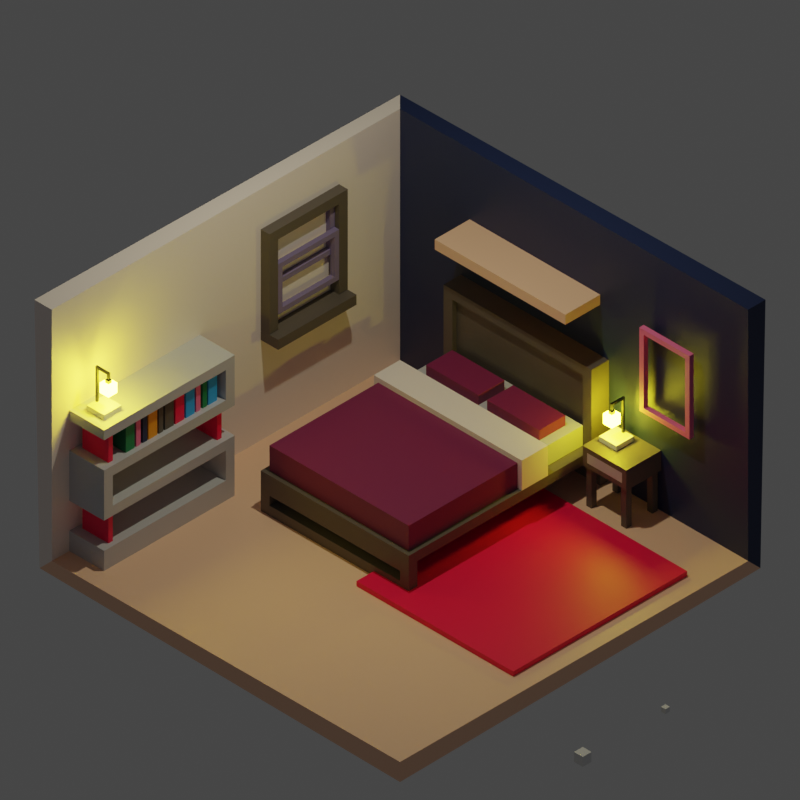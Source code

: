 # Source: Bedroom.blend  (saved by Blender 3.0.42; exported with 4.5.12 LTS)
import bpy
from mathutils import Matrix  # noqa: F401  (used for matrix-valued properties, if any)

bpy.ops.wm.read_factory_settings(use_empty=True)
scene = bpy.context.scene
scene.name = 'Scene'

# ---- collections
col_collection = bpy.data.collections.new('Collection'); scene.collection.children.link(col_collection)
col_bed = bpy.data.collections.new('Bed'); scene.collection.children.link(col_bed)
col_lamp = bpy.data.collections.new('Lamp'); scene.collection.children.link(col_lamp)

# ---- materials (node trees are filled in below, after node groups)
mat_charcoal = bpy.data.materials.new('Charcoal')
mat_silver = bpy.data.materials.new('Silver')
mat_material = bpy.data.materials.new('Material')
mat_material.alpha_threshold = 0.0
mat_material.line_color = (0.0, 0.0, 0.0, 1.0)
mat_smoke = bpy.data.materials.new('Smoke')
mat_rosewater = bpy.data.materials.new('Rosewater')
mat_hot_pink = bpy.data.materials.new('Hot pink')
mat_forest = bpy.data.materials.new('Forest')
mat_dark_blue = bpy.data.materials.new('Dark Blue')
mat_mustard = bpy.data.materials.new('Mustard')
mat_material_002 = bpy.data.materials.new('Material.002')
mat_burgundy = bpy.data.materials.new('Burgundy')
mat_white = bpy.data.materials.new('White')
mat_wood = bpy.data.materials.new('Wood')
mat_black = bpy.data.materials.new('Black')
mat_material_001 = bpy.data.materials.new('Material.001')

# ---- material node trees
mat_charcoal.use_nodes = True; mat_charcoal.node_tree.nodes.clear()
_N = mat_charcoal.node_tree.nodes; _L = mat_charcoal.node_tree.links
n0 = _N.new('ShaderNodeBsdfPrincipled'); n0.name = 'Principled BSDF'; n0.location = (10, 300)
n0.distribution = 'GGX'
n0.subsurface_method = 'RANDOM_WALK_SKIN'
n0.inputs[0].default_value = (0.1144, 0.09531, 0.07819, 1.0)
n0.inputs[3].default_value = 1.45
n0.inputs[27].default_value = (0.0, 0.0, 0.0, 1.0)
n0.inputs[28].default_value = 1.0
n1 = _N.new('ShaderNodeOutputMaterial'); n1.name = 'Material Output'; n1.location = (300, 300)
_L.new(n0.outputs[0], n1.inputs[0])
n1.is_active_output = True
mat_silver.use_nodes = True; mat_silver.node_tree.nodes.clear()
_N = mat_silver.node_tree.nodes; _L = mat_silver.node_tree.links
n0 = _N.new('ShaderNodeBsdfPrincipled'); n0.name = 'Principled BSDF'; n0.location = (10, 300)
n0.distribution = 'GGX'
n0.subsurface_method = 'RANDOM_WALK_SKIN'
n0.inputs[0].default_value = (0.5395, 0.5457, 0.5711, 1.0)
n0.inputs[3].default_value = 1.45
n0.inputs[27].default_value = (0.0, 0.0, 0.0, 1.0)
n0.inputs[28].default_value = 1.0
n1 = _N.new('ShaderNodeOutputMaterial'); n1.name = 'Material Output'; n1.location = (300, 300)
_L.new(n0.outputs[0], n1.inputs[0])
n1.is_active_output = True
mat_material.use_nodes = True; mat_material.node_tree.nodes.clear()
_N = mat_material.node_tree.nodes; _L = mat_material.node_tree.links
n0 = _N.new('ShaderNodeOutputMaterial'); n0.name = 'Material Output'; n0.location = (300, 300)
n1 = _N.new('ShaderNodeBsdfPrincipled'); n1.name = 'Principled BSDF'; n1.location = (10, 300)
n1.distribution = 'GGX'
n1.subsurface_method = 'RANDOM_WALK_SKIN'
n1.inputs[0].default_value = (0.5395, 0.5457, 0.5711, 1.0)
n1.inputs[2].default_value = 0.4
n1.inputs[3].default_value = 1.45
n1.inputs[27].default_value = (0.0, 0.0, 0.0, 1.0)
n1.inputs[28].default_value = 1.0
_L.new(n1.outputs[0], n0.inputs[0])
n0.is_active_output = True
mat_smoke.use_nodes = True; mat_smoke.node_tree.nodes.clear()
_N = mat_smoke.node_tree.nodes; _L = mat_smoke.node_tree.links
n0 = _N.new('ShaderNodeBsdfPrincipled'); n0.name = 'Principled BSDF'; n0.location = (10, 300)
n0.distribution = 'GGX'
n0.subsurface_method = 'RANDOM_WALK_SKIN'
n0.inputs[0].default_value = (0.227, 0.1812, 0.3325, 1.0)
n0.inputs[3].default_value = 1.45
n0.inputs[27].default_value = (0.0, 0.0, 0.0, 1.0)
n0.inputs[28].default_value = 1.0
n1 = _N.new('ShaderNodeOutputMaterial'); n1.name = 'Material Output'; n1.location = (300, 300)
_L.new(n0.outputs[0], n1.inputs[0])
n1.is_active_output = True
mat_rosewater.use_nodes = True; mat_rosewater.node_tree.nodes.clear()
_N = mat_rosewater.node_tree.nodes; _L = mat_rosewater.node_tree.links
n0 = _N.new('ShaderNodeBsdfPrincipled'); n0.name = 'Principled BSDF'; n0.location = (10, 300)
n0.distribution = 'GGX'
n0.subsurface_method = 'RANDOM_WALK_SKIN'
n0.inputs[0].default_value = (1.0, 0.1845, 0.3916, 1.0)
n0.inputs[3].default_value = 1.45
n0.inputs[27].default_value = (0.0, 0.0, 0.0, 1.0)
n0.inputs[28].default_value = 1.0
n1 = _N.new('ShaderNodeOutputMaterial'); n1.name = 'Material Output'; n1.location = (300, 300)
_L.new(n0.outputs[0], n1.inputs[0])
n1.is_active_output = True
mat_hot_pink.use_nodes = True; mat_hot_pink.node_tree.nodes.clear()
_N = mat_hot_pink.node_tree.nodes; _L = mat_hot_pink.node_tree.links
n0 = _N.new('ShaderNodeBsdfPrincipled'); n0.name = 'Principled BSDF'; n0.location = (10, 300)
n0.distribution = 'GGX'
n0.subsurface_method = 'RANDOM_WALK_SKIN'
n0.inputs[0].default_value = (1.0, 0.0, 0.07421, 1.0)
n0.inputs[3].default_value = 1.45
n0.inputs[27].default_value = (0.0, 0.0, 0.0, 1.0)
n0.inputs[28].default_value = 1.0
n1 = _N.new('ShaderNodeOutputMaterial'); n1.name = 'Material Output'; n1.location = (300, 300)
_L.new(n0.outputs[0], n1.inputs[0])
n1.is_active_output = True
mat_forest.use_nodes = True; mat_forest.node_tree.nodes.clear()
_N = mat_forest.node_tree.nodes; _L = mat_forest.node_tree.links
n0 = _N.new('ShaderNodeBsdfPrincipled'); n0.name = 'Principled BSDF'; n0.location = (10, 300)
n0.distribution = 'GGX'
n0.subsurface_method = 'RANDOM_WALK_SKIN'
n0.inputs[0].default_value = (0.0, 0.2423, 0.08228, 1.0)
n0.inputs[3].default_value = 1.45
n0.inputs[27].default_value = (0.0, 0.0, 0.0, 1.0)
n0.inputs[28].default_value = 1.0
n1 = _N.new('ShaderNodeOutputMaterial'); n1.name = 'Material Output'; n1.location = (300, 300)
_L.new(n0.outputs[0], n1.inputs[0])
n1.is_active_output = True
mat_dark_blue.use_nodes = True; mat_dark_blue.node_tree.nodes.clear()
_N = mat_dark_blue.node_tree.nodes; _L = mat_dark_blue.node_tree.links
n0 = _N.new('ShaderNodeBsdfPrincipled'); n0.name = 'Principled BSDF'; n0.location = (10, 300)
n0.distribution = 'GGX'
n0.subsurface_method = 'RANDOM_WALK_SKIN'
n0.inputs[0].default_value = (0.01229, 0.02416, 0.0865, 1.0)
n0.inputs[3].default_value = 1.45
n0.inputs[27].default_value = (0.0, 0.0, 0.0, 1.0)
n0.inputs[28].default_value = 1.0
n1 = _N.new('ShaderNodeOutputMaterial'); n1.name = 'Material Output'; n1.location = (300, 300)
_L.new(n0.outputs[0], n1.inputs[0])
n1.is_active_output = True
mat_mustard.use_nodes = True; mat_mustard.node_tree.nodes.clear()
_N = mat_mustard.node_tree.nodes; _L = mat_mustard.node_tree.links
n0 = _N.new('ShaderNodeBsdfPrincipled'); n0.name = 'Principled BSDF'; n0.location = (10, 300)
n0.distribution = 'GGX'
n0.subsurface_method = 'RANDOM_WALK_SKIN'
n0.inputs[0].default_value = (1.0, 0.3663, 0.0, 1.0)
n0.inputs[3].default_value = 1.45
n0.inputs[27].default_value = (0.0, 0.0, 0.0, 1.0)
n0.inputs[28].default_value = 1.0
n1 = _N.new('ShaderNodeOutputMaterial'); n1.name = 'Material Output'; n1.location = (300, 300)
_L.new(n0.outputs[0], n1.inputs[0])
n1.is_active_output = True
mat_material_002.use_nodes = True; mat_material_002.node_tree.nodes.clear()
_N = mat_material_002.node_tree.nodes; _L = mat_material_002.node_tree.links
n0 = _N.new('ShaderNodeBsdfPrincipled'); n0.name = 'Principled BSDF'; n0.location = (10, 300)
n0.distribution = 'GGX'
n0.subsurface_method = 'RANDOM_WALK_SKIN'
n0.inputs[0].default_value = (0.02217, 0.4179, 1.0, 1.0)
n0.inputs[3].default_value = 1.45
n0.inputs[27].default_value = (0.0, 0.0, 0.0, 1.0)
n0.inputs[28].default_value = 1.0
n1 = _N.new('ShaderNodeOutputMaterial'); n1.name = 'Material Output'; n1.location = (300, 300)
_L.new(n0.outputs[0], n1.inputs[0])
n1.is_active_output = True
mat_burgundy.use_nodes = True; mat_burgundy.node_tree.nodes.clear()
_N = mat_burgundy.node_tree.nodes; _L = mat_burgundy.node_tree.links
n0 = _N.new('ShaderNodeBsdfPrincipled'); n0.name = 'Principled BSDF'; n0.location = (10, 300)
n0.distribution = 'GGX'
n0.subsurface_method = 'RANDOM_WALK_SKIN'
n0.inputs[0].default_value = (0.2086, 0.0185, 0.0865, 1.0)
n0.inputs[3].default_value = 1.45
n0.inputs[27].default_value = (0.0, 0.0, 0.0, 1.0)
n0.inputs[28].default_value = 1.0
n1 = _N.new('ShaderNodeOutputMaterial'); n1.name = 'Material Output'; n1.location = (300, 300)
_L.new(n0.outputs[0], n1.inputs[0])
n1.is_active_output = True
mat_white.use_nodes = True; mat_white.node_tree.nodes.clear()
_N = mat_white.node_tree.nodes; _L = mat_white.node_tree.links
n0 = _N.new('ShaderNodeBsdfPrincipled'); n0.name = 'Principled BSDF'; n0.location = (10, 300)
n0.distribution = 'GGX'
n0.subsurface_method = 'RANDOM_WALK_SKIN'
n0.inputs[0].default_value = (1.0, 0.8796, 0.807, 1.0)
n0.inputs[3].default_value = 1.45
n0.inputs[27].default_value = (0.0, 0.0, 0.0, 1.0)
n0.inputs[28].default_value = 1.0
n1 = _N.new('ShaderNodeOutputMaterial'); n1.name = 'Material Output'; n1.location = (300, 300)
_L.new(n0.outputs[0], n1.inputs[0])
n1.is_active_output = True
mat_wood.use_nodes = True; mat_wood.node_tree.nodes.clear()
_N = mat_wood.node_tree.nodes; _L = mat_wood.node_tree.links
n0 = _N.new('ShaderNodeBsdfPrincipled'); n0.name = 'Principled BSDF'; n0.location = (10, 300)
n0.distribution = 'GGX'
n0.subsurface_method = 'RANDOM_WALK_SKIN'
n0.inputs[0].default_value = (1.0, 0.6038, 0.402, 1.0)
n0.inputs[3].default_value = 1.45
n0.inputs[27].default_value = (0.0, 0.0, 0.0, 1.0)
n0.inputs[28].default_value = 1.0
n1 = _N.new('ShaderNodeOutputMaterial'); n1.name = 'Material Output'; n1.location = (300, 300)
_L.new(n0.outputs[0], n1.inputs[0])
n1.is_active_output = True
mat_black.use_nodes = True; mat_black.node_tree.nodes.clear()
_N = mat_black.node_tree.nodes; _L = mat_black.node_tree.links
n0 = _N.new('ShaderNodeBsdfPrincipled'); n0.name = 'Principled BSDF'; n0.location = (10, 300)
n0.distribution = 'GGX'
n0.subsurface_method = 'RANDOM_WALK_SKIN'
n0.inputs[0].default_value = (0.0, 0.0, 0.0, 1.0)
n0.inputs[3].default_value = 1.45
n0.inputs[27].default_value = (0.0, 0.0, 0.0, 1.0)
n0.inputs[28].default_value = 1.0
n1 = _N.new('ShaderNodeOutputMaterial'); n1.name = 'Material Output'; n1.location = (300, 300)
_L.new(n0.outputs[0], n1.inputs[0])
n1.is_active_output = True
mat_material_001.use_nodes = True; mat_material_001.node_tree.nodes.clear()
_N = mat_material_001.node_tree.nodes; _L = mat_material_001.node_tree.links
n0 = _N.new('ShaderNodeBsdfPrincipled'); n0.name = 'Principled BSDF'; n0.location = (10, 300)
n0.distribution = 'GGX'
n0.subsurface_method = 'RANDOM_WALK_SKIN'
n0.inputs[3].default_value = 1.45
n0.inputs[27].default_value = (1.0, 0.8388, 0.02029, 1.0)
n0.inputs[28].default_value = 100.0
n1 = _N.new('ShaderNodeOutputMaterial'); n1.name = 'Material Output'; n1.location = (300, 300)
_L.new(n0.outputs[0], n1.inputs[0])
n1.is_active_output = True

# ---- world
world_world = bpy.data.worlds.new('World'); scene.world = world_world
world_world.use_nodes = True; world_world.node_tree.nodes.clear()
_N = world_world.node_tree.nodes; _L = world_world.node_tree.links
n0 = _N.new('ShaderNodeOutputWorld'); n0.name = 'World Output'; n0.location = (300, 300)
n1 = _N.new('ShaderNodeBackground'); n1.name = 'Background'; n1.location = (10, 300)
n1.inputs[0].default_value = (0.05088, 0.05088, 0.05088, 1.0)
_L.new(n1.outputs[0], n0.inputs[0])
n0.is_active_output = True
world_world.color = (0.05088, 0.05088, 0.05088)
world_world.use_sun_shadow = False
world_world.sun_shadow_jitter_overblur = 0.0

# ---- cameras
cam_camera = bpy.data.cameras.new('Camera')
cam_camera.type = 'ORTHO'
cam_camera.clip_end = 100.0
cam_camera.ortho_scale = 6.5
cam_camera.shift_y = -0.05

# ---- lights
light_light = bpy.data.lights.new('Light', 'AREA')
light_light.color = (1.0, 0.9409, 0.7073)
light_light.diffuse_factor = 0.4983
light_light.transmission_factor = 0.0
light_light.energy = 78.54
light_light.shadow_soft_size = 0.1
light_light.shadow_maximum_resolution = 0.006
light_light.use_absolute_resolution = True
light_light.shape = 'RECTANGLE'
light_light.size = 0.1
light_light.size_y = 0.1

# ---- meshes
me_plane_009 = bpy.data.meshes.new('Plane.009')
me_plane_009.from_pydata([(-1.3, -0.7, -0.1), (0.7, -0.7, -0.1), (-1.3, 0.8, -0.1), (0.7, 0.8, -0.1), (-1.2, 0.7, 2.533e-07), (-1.2, -0.6, 2.533e-07), (0.6, -0.6, 2.533e-07), (0.6, 0.7, 2.533e-07), (-1.3, 0.8, 2.533e-07), (-1.3, -0.7, 2.533e-07), (0.7, -0.7, 2.533e-07), (0.7, 0.8, 2.533e-07), (-1.2, 0.7, -0.1), (-1.2, -0.6, -0.1), (0.6, -0.6, -0.1), (0.6, 0.7, -0.1), (0.5998, -0.7, 2.533e-07), (0.6, 0.8, 2.533e-07), (0.5998, -0.7, 0.2), (0.7, -0.7, 0.2), (0.7, 0.8, 0.2), (0.6, -0.6, 0.2), (0.6, 0.7, 0.2), (0.6, 0.8, 0.2)], [], [(0, 2, 3, 1), (6, 7, 15, 14), (3, 2, 8, 17, 11), (0, 1, 10, 16, 9), (1, 3, 11, 10), (2, 0, 9, 8), (5, 4, 8, 9), (10, 11, 20, 19), (11, 17, 23, 20), (4, 7, 17, 8), (13, 14, 15, 12), (4, 5, 13, 12), (7, 4, 12, 15), (5, 6, 14, 13), (21, 18, 19), (16, 6, 5, 9), (7, 6, 21, 22), (22, 21, 19, 20), (23, 22, 20), (17, 7, 22, 23), (6, 16, 18, 21), (16, 10, 19, 18)])
_uv = me_plane_009.uv_layers.new(name='UVMap')
_uv.uv.foreach_set('vector', [0.0, 0.0, 0.0, 1.0, 1.0, 1.0, 1.0, 0.0, 0.95, 0.06667, 0.95, 0.9333, 0.95, 0.9333, 0.95, 0.06667, 1.0, 1.0, 0.0, 1.0, 0.0, 1.0, 0.95, 1.0, 1.0, 1.0, 0.0, 0.0, 1.0, 0.0, 1.0, 0.0, 0.9499, 0.0, 0.0, 0.0, 1.0, 0.0, 1.0, 1.0, 1.0, 1.0, 1.0, 0.0, 0.0, 1.0, 0.0, 0.0, 0.0, 0.0, 0.0, 1.0, 0.05, 0.06667, 0.05, 0.9333, 0.0, 1.0, 0.0, 0.0, 1.0, 0.0, 1.0, 1.0, 1.0, 1.0, 1.0, 0.0, 1.0, 1.0, 0.95, 1.0, 0.95, 1.0, 1.0, 1.0, 0.05, 0.9333, 0.95, 0.9333, 0.95, 1.0, 0.0, 1.0, 0.05, 0.06667, 0.95, 0.06667, 0.95, 0.9333, 0.05, 0.9333, 0.05, 0.9333, 0.05, 0.06667, 0.05, 0.06667, 0.05, 0.9333, 0.95, 0.9333, 0.05, 0.9333, 0.05, 0.9333, 0.95, 0.9333, 0.05, 0.06667, 0.95, 0.06667, 0.95, 0.06667, 0.05, 0.06667, 0.95, 0.06667, 0.9499, 0.0, 1.0, 0.0, 0.9499, 0.0, 0.95, 0.06667, 0.05, 0.06667, 0.0, 0.0, 0.95, 0.9333, 0.95, 0.06667, 0.95, 0.06667, 0.95, 0.9333, 0.95, 0.9333, 0.95, 0.06667, 1.0, 0.0, 1.0, 1.0, 0.95, 1.0, 0.95, 0.9333, 1.0, 1.0, 0.95, 1.0, 0.95, 0.9333, 0.95, 0.9333, 0.95, 1.0, 0.95, 0.06667, 0.9499, 0.0, 0.9499, 0.0, 0.95, 0.06667, 0.9499, 0.0, 1.0, 0.0, 1.0, 0.0, 0.9499, 0.0])
me_plane_009.use_remesh_fix_poles = True
me_plane_009.use_remesh_preserve_attributes = False
me_plane_009.update()
me_plane_005 = bpy.data.meshes.new('Plane.005')
me_plane_005.from_pydata([(-0.98, -0.98, 0.0), (-0.52, -0.98, 0.0), (-0.98, -0.62, 0.0), (-0.52, -0.62, 0.0), (-1.0, -0.6, 0.2), (-0.95, -1.0, 0.15), (-0.55, -1.0, 0.15), (-0.5, -0.6, 0.2), (-0.92, -0.98, 0.0), (-0.92, -0.62, 0.0), (-0.9, -1.0, 0.15), (-0.9, -0.6, 0.2), (-0.58, -0.98, 0.0), (-0.6, -1.0, 0.15), (-0.58, -0.62, 0.0), (-0.6, -0.6, 0.2), (-0.98, -0.92, 0.0), (-0.52, -0.92, 0.0), (-1.0, -0.9, 0.2), (-0.5, -0.9, 0.2), (-0.9, -0.9, 0.2), (-0.92, -0.92, 0.0), (-0.6, -0.9, 0.2), (-0.58, -0.92, 0.0), (-0.52, -0.68, 0.0), (-0.5, -0.7, 0.2), (-0.9, -0.7, 0.2), (-0.6, -0.7, 0.2), (-0.98, -0.68, 0.0), (-1.0, -0.7, 0.2), (-0.92, -0.68, 0.0), (-0.58, -0.68, 0.0), (-1.0, -0.9, 0.0), (-0.95, -1.0, 0.05), (-0.9, -1.0, 0.05), (-0.9, -0.9, 0.0), (-0.6, -1.0, 0.05), (-0.55, -1.0, 0.05), (-0.6, -0.9, 0.0), (-0.5, -0.9, 0.0), (-0.9, -0.6, 0.0), (-1.0, -0.6, 0.0), (-1.0, -0.7, 0.0), (-0.9, -0.7, 0.0), (-0.5, -0.7, 0.0), (-0.5, -0.6, 0.0), (-0.6, -0.6, 0.0), (-0.6, -0.7, 0.0), (-0.98, -0.92, -0.4), (-0.98, -0.98, -0.4), (-0.92, -0.98, -0.4), (-0.92, -0.92, -0.4), (-0.58, -0.98, -0.4), (-0.52, -0.98, -0.4), (-0.58, -0.92, -0.4), (-0.52, -0.92, -0.4), (-0.92, -0.62, -0.4), (-0.98, -0.62, -0.4), (-0.98, -0.68, -0.4), (-0.92, -0.68, -0.4), (-0.52, -0.68, -0.4), (-0.52, -0.62, -0.4), (-0.58, -0.62, -0.4), (-0.58, -0.68, -0.4), (-0.6, -1.0, 0.0), (-0.5, -1.0, 0.0), (-0.6, -1.0, 0.2), (-0.5, -1.0, 0.2), (-1.0, -1.0, 0.0), (-1.0, -1.0, 0.2), (-0.9, -1.0, 0.0), (-0.9, -1.0, 0.2)], [], [(30, 28, 58, 59), (27, 25, 7, 15), (44, 45, 7, 25), (32, 68, 69, 18), (40, 41, 4, 11), (34, 36, 37, 6, 13, 10, 5, 33), (46, 40, 11, 15), (29, 26, 11, 4), (31, 14, 62, 63), (45, 46, 15, 7), (26, 27, 15, 11), (43, 40, 46, 47), (70, 35, 38, 64), (71, 66, 22, 20), (23, 17, 55, 54), (69, 71, 20, 18), (42, 32, 18, 29), (65, 39, 19, 67), (66, 67, 19, 22), (9, 30, 59, 56), (41, 42, 29, 4), (35, 43, 47, 38), (20, 22, 27, 26), (32, 42, 43, 35), (18, 20, 26, 29), (39, 44, 25, 19), (22, 19, 25, 27), (38, 47, 44, 39), (16, 0, 68, 32), (0, 8, 70, 68), (8, 21, 35, 70), (21, 16, 32, 35), (12, 1, 65, 64), (23, 12, 64, 38), (1, 17, 39, 65), (17, 23, 38, 39), (9, 2, 41, 40), (2, 28, 42, 41), (30, 9, 40, 43), (28, 30, 43, 42), (24, 3, 45, 44), (3, 14, 46, 45), (14, 31, 47, 46), (31, 24, 44, 47), (63, 62, 61, 60), (58, 57, 56, 59), (49, 48, 51, 50), (52, 54, 55, 53), (24, 31, 63, 60), (0, 16, 48, 49), (1, 12, 52, 53), (8, 0, 49, 50), (2, 9, 56, 57), (12, 23, 54, 52), (3, 24, 60, 61), (21, 8, 50, 51), (28, 2, 57, 58), (17, 1, 53, 55), (14, 3, 61, 62), (16, 21, 51, 48), (37, 36, 64, 65), (13, 6, 67, 66), (6, 37, 65, 67), (33, 5, 69, 68), (34, 33, 68, 70), (5, 10, 71, 69), (36, 34, 70, 64), (10, 13, 66, 71)])
me_plane_005.polygons.foreach_set('material_index', [0, 0, 0, 0, 0, 1, 0, 0, 0, 0, 0, 0, 0, 0, 0, 0, 0, 0, 0, 0, 0, 0, 0, 0, 0, 0, 0, 0, 0, 0, 0, 0, 0, 0, 0, 0, 0, 0, 0, 0, 0, 0, 0, 0, 0, 0, 0, 0, 0, 0, 0, 0, 0, 0, 0, 0, 0, 0, 0, 0, 0, 0, 0, 0, 0, 0, 0, 0])
_uv = me_plane_005.uv_layers.new(name='UVMap')
_uv.uv.foreach_set('vector', [0.16, 0.76, 0.04, 0.76, 0.04, 0.76, 0.16, 0.76, 0.8, 0.7, 1.0, 0.7, 1.0, 1.0, 0.8, 1.0, 1.0, 0.7, 1.0, 1.0, 1.0, 1.0, 1.0, 0.7, 0.0, 0.5, 0.0, 0.0, 0.0, 0.0, 0.0, 0.5, 0.2, 1.0, 0.0, 1.0, 0.0, 1.0, 0.2, 1.0, 0.2, 0.0, 0.8, 0.0, 0.9, 0.0, 0.9, 0.0, 0.8, 0.0, 0.2, 0.0, 0.1, 0.0, 0.1, 0.0, 0.8, 1.0, 0.2, 1.0, 0.2, 1.0, 0.8, 1.0, 0.0, 0.7, 0.2, 0.7, 0.2, 1.0, 0.0, 1.0, 0.84, 0.76, 0.84, 0.94, 0.84, 0.94, 0.84, 0.76, 1.0, 1.0, 0.8, 1.0, 0.8, 1.0, 1.0, 1.0, 0.2, 0.7, 0.8, 0.7, 0.8, 1.0, 0.2, 1.0, 0.2, 0.7, 0.2, 1.0, 0.8, 1.0, 0.8, 0.7, 0.2, 0.0, 0.2, 0.5, 0.8, 0.5, 0.8, 0.0, 0.2, 0.0, 0.8, 0.0, 0.8, 0.5, 0.2, 0.5, 0.84, 0.4, 0.96, 0.4, 0.96, 0.4, 0.84, 0.4, 0.0, 0.0, 0.2, 0.0, 0.2, 0.5, 0.0, 0.5, 0.0, 0.7, 0.0, 0.5, 0.0, 0.5, 0.0, 0.7, 1.0, 0.0, 1.0, 0.5, 1.0, 0.5, 1.0, 0.0, 0.8, 0.0, 1.0, 0.0, 1.0, 0.5, 0.8, 0.5, 0.16, 0.94, 0.16, 0.76, 0.16, 0.76, 0.16, 0.94, 0.0, 1.0, 0.0, 0.7, 0.0, 0.7, 0.0, 1.0, 0.2, 0.5, 0.2, 0.7, 0.8, 0.7, 0.8, 0.5, 0.2, 0.5, 0.8, 0.5, 0.8, 0.7, 0.2, 0.7, 0.0, 0.5, 0.0, 0.7, 0.2, 0.7, 0.2, 0.5, 0.0, 0.5, 0.2, 0.5, 0.2, 0.7, 0.0, 0.7, 1.0, 0.5, 1.0, 0.7, 1.0, 0.7, 1.0, 0.5, 0.8, 0.5, 1.0, 0.5, 1.0, 0.7, 0.8, 0.7, 0.8, 0.5, 0.8, 0.7, 1.0, 0.7, 1.0, 0.5, 0.04, 0.4, 0.04, 0.1, 0.0, 0.0, 0.0, 0.5, 0.04, 0.1, 0.16, 0.1, 0.2, 0.0, 0.0, 0.0, 0.16, 0.1, 0.16, 0.4, 0.2, 0.5, 0.2, 0.0, 0.16, 0.4, 0.04, 0.4, 0.0, 0.5, 0.2, 0.5, 0.84, 0.1, 0.96, 0.1, 1.0, 0.0, 0.8, 0.0, 0.84, 0.4, 0.84, 0.1, 0.8, 0.0, 0.8, 0.5, 0.96, 0.1, 0.96, 0.4, 1.0, 0.5, 1.0, 0.0, 0.96, 0.4, 0.84, 0.4, 0.8, 0.5, 1.0, 0.5, 0.16, 0.94, 0.04, 0.94, 0.0, 1.0, 0.2, 1.0, 0.04, 0.94, 0.04, 0.76, 0.0, 0.7, 0.0, 1.0, 0.16, 0.76, 0.16, 0.94, 0.2, 1.0, 0.2, 0.7, 0.04, 0.76, 0.16, 0.76, 0.2, 0.7, 0.0, 0.7, 0.96, 0.76, 0.96, 0.94, 1.0, 1.0, 1.0, 0.7, 0.96, 0.94, 0.84, 0.94, 0.8, 1.0, 1.0, 1.0, 0.84, 0.94, 0.84, 0.76, 0.8, 0.7, 0.8, 1.0, 0.84, 0.76, 0.96, 0.76, 1.0, 0.7, 0.8, 0.7, 0.84, 0.76, 0.84, 0.94, 0.96, 0.94, 0.96, 0.76, 0.04, 0.76, 0.04, 0.94, 0.16, 0.94, 0.16, 0.76, 0.04, 0.1, 0.04, 0.4, 0.16, 0.4, 0.16, 0.1, 0.84, 0.1, 0.84, 0.4, 0.96, 0.4, 0.96, 0.1, 0.96, 0.76, 0.84, 0.76, 0.84, 0.76, 0.96, 0.76, 0.04, 0.1, 0.04, 0.4, 0.04, 0.4, 0.04, 0.1, 0.96, 0.1, 0.84, 0.1, 0.84, 0.1, 0.96, 0.1, 0.16, 0.1, 0.04, 0.1, 0.04, 0.1, 0.16, 0.1, 0.04, 0.94, 0.16, 0.94, 0.16, 0.94, 0.04, 0.94, 0.84, 0.1, 0.84, 0.4, 0.84, 0.4, 0.84, 0.1, 0.96, 0.94, 0.96, 0.76, 0.96, 0.76, 0.96, 0.94, 0.16, 0.4, 0.16, 0.1, 0.16, 0.1, 0.16, 0.4, 0.04, 0.76, 0.04, 0.94, 0.04, 0.94, 0.04, 0.76, 0.96, 0.4, 0.96, 0.1, 0.96, 0.1, 0.96, 0.4, 0.84, 0.94, 0.96, 0.94, 0.96, 0.94, 0.84, 0.94, 0.04, 0.4, 0.16, 0.4, 0.16, 0.4, 0.04, 0.4, 0.9, 0.0, 0.8, 0.0, 0.8, 0.0, 1.0, 0.0, 0.8, 0.0, 0.9, 0.0, 1.0, 0.0, 0.8, 0.0, 0.9, 0.0, 0.9, 0.0, 1.0, 0.0, 1.0, 0.0, 0.1, 0.0, 0.1, 0.0, 0.0, 0.0, 0.0, 0.0, 0.2, 0.0, 0.1, 0.0, 0.0, 0.0, 0.2, 0.0, 0.1, 0.0, 0.2, 0.0, 0.2, 0.0, 0.0, 0.0, 0.8, 0.0, 0.2, 0.0, 0.2, 0.0, 0.8, 0.0, 0.2, 0.0, 0.8, 0.0, 0.8, 0.0, 0.2, 0.0])
me_plane_005.materials.append(mat_charcoal)
me_plane_005.materials.append(mat_silver)
me_plane_005.use_remesh_fix_poles = True
me_plane_005.use_remesh_preserve_attributes = False
me_plane_005.update()
me_plane_008 = bpy.data.meshes.new('Plane.008')
me_plane_008.from_pydata([(-1.0, -0.4, 0.0), (-0.6, -0.4, 0.0), (-1.0, 1.1, 0.0), (-0.6, 1.1, 0.0), (-1.0, 1.1, 0.2), (-1.0, -0.4, 0.2), (-0.6, -0.4, 0.2), (-0.6, 1.1, 0.2), (-1.0, -0.3, 0.0), (-0.6, -0.3, 0.0), (-1.0, -0.3, 0.2), (-0.6, -0.3, 0.2), (-0.6, 1.0, 0.0), (-0.6, 1.0, 0.2), (-1.0, 1.0, 0.0), (-1.0, 1.0, 0.2), (-1.0, -0.3, 0.5), (-1.0, -0.4, 0.5), (-0.6, -0.4, 0.5), (-0.6, 1.0, 0.5), (-0.6, 1.1, 0.5), (-1.0, 1.1, 0.5), (-0.6, -0.3, 0.5), (-1.0, 1.0, 0.5), (-1.0, -0.3, 0.6), (-1.0, -0.4, 0.6), (-0.6, -0.4, 0.6), (-0.6, 1.0, 0.6), (-0.6, 1.1, 0.6), (-1.0, 1.1, 0.6), (-0.6, -0.3, 0.6), (-1.0, 1.0, 0.6), (-1.0, -0.3, 0.9), (-1.0, -0.4, 0.9), (-0.6, -0.4, 0.9), (-0.6, 1.0, 0.9), (-0.6, 1.1, 0.9), (-1.0, 1.1, 0.9), (-0.6, -0.3, 0.9), (-1.0, 1.0, 0.9), (-1.0, -0.3, 1.0), (-1.0, -0.4, 1.0), (-0.6, -0.4, 1.0), (-0.6, 1.0, 1.0), (-0.6, 1.1, 1.0), (-1.0, 1.1, 1.0), (-0.6, -0.3, 1.0), (-1.0, 1.0, 1.0), (-1.0, -0.3, 1.3), (-1.0, -0.4, 1.3), (-0.6, -0.4, 1.3), (-0.6, 1.0, 1.3), (-0.6, 1.1, 1.3), (-1.0, 1.1, 1.3), (-0.6, -0.3, 1.3), (-1.0, 1.0, 1.3), (-1.0, -0.3, 1.4), (-1.0, -0.4, 1.4), (-0.6, -0.4, 1.4), (-0.6, 1.0, 1.4), (-0.6, 1.1, 1.4), (-1.0, 1.1, 1.4), (-0.6, -0.3, 1.4), (-1.0, 1.0, 1.4), (-0.6, 1.0, 0.5), (-1.0, 1.0, 0.5), (-0.6, 1.0, 0.6), (-1.0, 1.0, 0.6), (-0.6, 1.0, 0.9), (-1.0, 1.0, 0.9), (-0.6, 1.0, 1.0), (-1.0, 1.0, 1.0), (-0.6, 1.0, 1.3), (-1.0, 1.0, 1.3), (-0.6, 1.0, 1.4), (-1.0, 1.0, 1.4), (-1.0, -0.4, 1.0), (-0.6, -0.4, 1.0), (-1.0, -0.4, 1.3), (-0.6, -0.4, 1.3), (-0.6, 1.1, 0.9), (-1.0, 1.1, 0.9), (-0.6, 1.1, 0.6), (-1.0, 1.1, 0.6), (-1.0, -0.4, 0.2), (-0.6, -0.4, 0.2), (-1.0, -0.4, 0.5), (-0.6, -0.4, 0.5)], [], [(14, 2, 3, 12), (15, 13, 19, 23), (12, 3, 7, 13), (8, 0, 5, 10), (3, 2, 4, 7), (0, 1, 6, 5), (14, 8, 10, 15), (1, 9, 11, 6), (13, 7, 20, 19), (0, 8, 9, 1), (2, 14, 15, 4), (9, 12, 13, 11), (10, 11, 13, 15), (8, 14, 12, 9), (23, 19, 27, 31), (16, 17, 25, 24), (7, 4, 21, 20), (4, 15, 23, 21), (26, 30, 38, 34), (22, 16, 65, 64), (20, 21, 29, 28), (17, 18, 26, 25), (21, 23, 31, 29), (18, 22, 30, 26), (19, 20, 28, 27), (34, 38, 46, 42), (37, 39, 47, 45), (24, 25, 33, 32), (30, 24, 32, 38), (25, 26, 34, 33), (44, 45, 53, 52), (35, 36, 44, 43), (32, 33, 41, 40), (39, 35, 43, 47), (54, 48, 73, 72), (36, 37, 45, 44), (33, 34, 42, 41), (62, 54, 72, 74), (55, 51, 59, 63), (45, 47, 55, 53), (43, 44, 52, 51), (46, 40, 76, 77), (47, 43, 51, 55), (48, 54, 79, 78), (63, 59, 60, 61), (57, 58, 62, 56), (52, 53, 61, 60), (49, 50, 58, 57), (53, 55, 63, 61), (50, 54, 62, 58), (51, 52, 60, 59), (48, 49, 57, 56), (64, 65, 67, 66), (16, 24, 67, 65), (24, 30, 66, 67), (30, 22, 64, 66), (68, 69, 71, 70), (72, 73, 75, 74), (46, 38, 68, 70), (56, 62, 74, 75), (32, 40, 71, 69), (38, 32, 69, 68), (48, 56, 75, 73), (40, 46, 70, 71), (68, 69, 81, 80), (67, 66, 82, 83), (11, 10, 84, 85), (16, 22, 87, 86)])
_uv = me_plane_008.uv_layers.new(name='UVMap')
_uv.uv.foreach_set('vector', [0.0, 0.75, 0.0, 1.0, 1.0, 1.0, 1.0, 0.75, 0.0, 0.75, 1.0, 0.75, 1.0, 0.75, 0.0, 0.75, 1.0, 0.75, 1.0, 1.0, 1.0, 1.0, 1.0, 0.75, 0.0, 0.5, 0.0, 0.0, 0.0, 0.0, 0.0, 0.5, 1.0, 1.0, 0.0, 1.0, 0.0, 1.0, 1.0, 1.0, 0.0, 0.0, 1.0, 0.0, 1.0, 0.0, 0.0, 0.0, 0.0, 0.75, 0.0, 0.5, 0.0, 0.5, 0.0, 0.75, 1.0, 0.0, 1.0, 0.5, 1.0, 0.5, 1.0, 0.0, 1.0, 0.75, 1.0, 1.0, 1.0, 1.0, 1.0, 0.75, 0.0, 0.0, 0.0, 0.5, 1.0, 0.5, 1.0, 0.0, 0.0, 1.0, 0.0, 0.75, 0.0, 0.75, 0.0, 1.0, 1.0, 0.5, 1.0, 0.75, 1.0, 0.75, 1.0, 0.5, 0.0, 0.5, 1.0, 0.5, 1.0, 0.75, 0.0, 0.75, 0.0, 0.5, 0.0, 0.75, 1.0, 0.75, 1.0, 0.5, 0.0, 0.75, 1.0, 0.75, 1.0, 0.75, 0.0, 0.75, 0.0, 0.5, 0.0, 0.0, 0.0, 0.0, 0.0, 0.5, 1.0, 1.0, 0.0, 1.0, 0.0, 1.0, 1.0, 1.0, 0.0, 1.0, 0.0, 0.75, 0.0, 0.75, 0.0, 1.0, 1.0, 0.0, 1.0, 0.5, 1.0, 0.5, 1.0, 0.0, 1.0, 0.5, 0.0, 0.5, 0.0, 0.5, 1.0, 0.5, 1.0, 1.0, 0.0, 1.0, 0.0, 1.0, 1.0, 1.0, 0.0, 0.0, 1.0, 0.0, 1.0, 0.0, 0.0, 0.0, 0.0, 1.0, 0.0, 0.75, 0.0, 0.75, 0.0, 1.0, 1.0, 0.0, 1.0, 0.5, 1.0, 0.5, 1.0, 0.0, 1.0, 0.75, 1.0, 1.0, 1.0, 1.0, 1.0, 0.75, 1.0, 0.0, 1.0, 0.5, 1.0, 0.5, 1.0, 0.0, 0.0, 1.0, 0.0, 0.75, 0.0, 0.75, 0.0, 1.0, 0.0, 0.5, 0.0, 0.0, 0.0, 0.0, 0.0, 0.5, 1.0, 0.5, 0.0, 0.5, 0.0, 0.5, 1.0, 0.5, 0.0, 0.0, 1.0, 0.0, 1.0, 0.0, 0.0, 0.0, 1.0, 1.0, 0.0, 1.0, 0.0, 1.0, 1.0, 1.0, 1.0, 0.75, 1.0, 1.0, 1.0, 1.0, 1.0, 0.75, 0.0, 0.5, 0.0, 0.0, 0.0, 0.0, 0.0, 0.5, 0.0, 0.75, 1.0, 0.75, 1.0, 0.75, 0.0, 0.75, 1.0, 0.5, 0.0, 0.5, 0.0, 0.5, 1.0, 0.5, 1.0, 1.0, 0.0, 1.0, 0.0, 1.0, 1.0, 1.0, 0.0, 0.0, 1.0, 0.0, 1.0, 0.0, 0.0, 0.0, 1.0, 0.5, 1.0, 0.5, 1.0, 0.5, 1.0, 0.5, 0.0, 0.75, 1.0, 0.75, 1.0, 0.75, 0.0, 0.75, 0.0, 1.0, 0.0, 0.75, 0.0, 0.75, 0.0, 1.0, 1.0, 0.75, 1.0, 1.0, 1.0, 1.0, 1.0, 0.75, 1.0, 0.5, 0.0, 0.5, 0.0, 0.5, 1.0, 0.5, 0.0, 0.75, 1.0, 0.75, 1.0, 0.75, 0.0, 0.75, 0.0, 0.5, 1.0, 0.5, 1.0, 0.5, 0.0, 0.5, 0.0, 0.75, 1.0, 0.75, 1.0, 1.0, 0.0, 1.0, 0.0, 0.0, 1.0, 0.0, 1.0, 0.5, 0.0, 0.5, 1.0, 1.0, 0.0, 1.0, 0.0, 1.0, 1.0, 1.0, 0.0, 0.0, 1.0, 0.0, 1.0, 0.0, 0.0, 0.0, 0.0, 1.0, 0.0, 0.75, 0.0, 0.75, 0.0, 1.0, 1.0, 0.0, 1.0, 0.5, 1.0, 0.5, 1.0, 0.0, 1.0, 0.75, 1.0, 1.0, 1.0, 1.0, 1.0, 0.75, 0.0, 0.5, 0.0, 0.0, 0.0, 0.0, 0.0, 0.5, 1.0, 0.5, 0.0, 0.5, 0.0, 0.5, 1.0, 0.5, 0.0, 0.5, 0.0, 0.5, 0.0, 0.5, 0.0, 0.5, 0.0, 0.5, 1.0, 0.5, 1.0, 0.5, 0.0, 0.5, 1.0, 0.5, 1.0, 0.5, 1.0, 0.5, 1.0, 0.5, 1.0, 0.5, 0.0, 0.5, 0.0, 0.5, 1.0, 0.5, 1.0, 0.5, 0.0, 0.5, 0.0, 0.5, 1.0, 0.5, 1.0, 0.5, 1.0, 0.5, 1.0, 0.5, 1.0, 0.5, 0.0, 0.5, 1.0, 0.5, 1.0, 0.5, 0.0, 0.5, 0.0, 0.5, 0.0, 0.5, 0.0, 0.5, 0.0, 0.5, 1.0, 0.5, 0.0, 0.5, 0.0, 0.5, 1.0, 0.5, 0.0, 0.5, 0.0, 0.5, 0.0, 0.5, 0.0, 0.5, 0.0, 0.5, 1.0, 0.5, 1.0, 0.5, 0.0, 0.5, 1.0, 0.5, 0.0, 0.5, 0.0, 0.5, 1.0, 0.5, 0.0, 0.5, 1.0, 0.5, 1.0, 0.5, 0.0, 0.5, 1.0, 0.5, 0.0, 0.5, 0.0, 0.5, 1.0, 0.5, 0.0, 0.5, 1.0, 0.5, 1.0, 0.5, 0.0, 0.5])
me_plane_008.materials.append(mat_material)
me_plane_008.use_remesh_fix_poles = True
me_plane_008.use_remesh_preserve_attributes = False
me_plane_008.update()
me_plane_001 = bpy.data.meshes.new('Plane.001')
me_plane_001.from_pydata([(-0.9, -1.3, -0.1), (0.6, -1.3, -0.1), (-1.0, 0.8, 0.0), (0.7, 0.8, 0.0), (-0.8994, 0.8, 0.2006), (-1.0, -1.3, 0.1), (0.7, -1.3, 0.1), (0.5994, 0.8, 0.2006), (0.7, 1.0, 0.0), (-1.0, 1.0, 0.0), (0.7, 1.0, 0.1), (-1.0, 1.0, 0.1), (0.5994, 0.8, 0.7994), (-0.8994, 0.8, 0.7994), (0.7, 1.0, 0.9), (-1.0, 1.0, 0.9), (-1.0, -1.2, 0.0), (0.7, -1.2, 0.0), (-1.0, -1.2, 0.1), (0.7, -1.2, 0.1), (0.7, 0.9, 0.1), (-1.0, 0.9, 0.1), (-1.0, 0.9, 0.0), (0.7, 0.9, 0.0), (0.7, 0.9, 0.9), (-1.0, 0.9, 0.9), (-1.0, -1.2, -0.3), (-0.9, -1.3, -0.2), (0.6, -1.3, -0.2), (0.7, 1.0, -0.3), (-1.0, 1.0, -0.3), (-1.0, 0.9, -0.3), (0.7, -1.2, -0.3), (0.7, 0.9, -0.3), (0.7, 0.8, 0.1), (-1.0, 0.8, 0.1), (0.7, 0.8, 0.9), (-1.0, 0.8, 0.9), (0.5994, 0.85, 0.2006), (-0.8994, 0.85, 0.2006), (0.5994, 0.85, 0.7994), (-0.8994, 0.85, 0.7994), (-1.0, -1.3, 0.0), (0.7, -1.3, 0.0), (-1.0, -1.3, -0.3), (0.7, -1.3, -0.3), (-0.9, -1.2, -0.1), (0.6, -1.2, -0.1), (-0.9, -1.2, -0.2), (0.6, -1.2, -0.2)], [], [(16, 2, 3, 17), (18, 19, 34, 35), (17, 3, 34, 19), (16, 42, 5, 18), (12, 13, 41, 40), (42, 43, 6, 5), (8, 9, 11, 10), (17, 43, 45, 32), (20, 23, 8, 10), (22, 21, 11, 9), (25, 24, 14, 15), (20, 10, 14, 24), (21, 35, 37, 25), (10, 11, 15, 14), (2, 16, 18, 35), (43, 17, 19, 6), (5, 6, 19, 18), (42, 16, 26, 44), (11, 21, 25, 15), (34, 20, 24, 36), (37, 36, 24, 25), (2, 35, 21, 22), (34, 3, 23, 20), (3, 2, 22, 23), (33, 31, 30, 29), (44, 26, 32, 45), (22, 9, 30, 31), (23, 22, 31, 33), (28, 1, 47, 49), (9, 8, 29, 30), (8, 23, 33, 29), (16, 17, 32, 26), (7, 4, 35, 34), (13, 12, 36, 37), (12, 7, 34, 36), (4, 13, 37, 35), (39, 38, 40, 41), (7, 12, 40, 38), (4, 7, 38, 39), (13, 4, 39, 41), (0, 1, 43, 42), (28, 27, 44, 45), (27, 0, 42, 44), (1, 28, 45, 43), (27, 28, 49, 48), (0, 27, 48, 46), (1, 0, 46, 47)])
_uv = me_plane_001.uv_layers.new(name='UVMap')
_uv.uv.foreach_set('vector', [0.0, 0.5, 0.0, 1.0, 1.0, 1.0, 1.0, 0.5, 0.0, 0.5, 1.0, 0.5, 1.0, 1.0, 0.0, 1.0, 1.0, 0.5, 1.0, 1.0, 1.0, 1.0, 1.0, 0.5, 0.0, 0.5, 0.0, 0.0, 0.0, 0.0, 0.0, 0.5, 0.9408, 1.0, 0.05916, 1.0, 0.05916, 1.0, 0.9408, 1.0, 0.0, 0.0, 1.0, 0.0, 1.0, 0.0, 0.0, 0.0, 1.0, 1.0, 0.0, 1.0, 0.0, 1.0, 1.0, 1.0, 1.0, 0.5, 1.0, 0.0, 1.0, 0.0, 1.0, 0.5, 1.0, 1.0, 1.0, 1.0, 1.0, 1.0, 1.0, 1.0, 0.0, 1.0, 0.0, 1.0, 0.0, 1.0, 0.0, 1.0, 0.0, 1.0, 1.0, 1.0, 1.0, 1.0, 0.0, 1.0, 1.0, 1.0, 1.0, 1.0, 1.0, 1.0, 1.0, 1.0, 0.0, 1.0, 0.0, 1.0, 0.0, 1.0, 0.0, 1.0, 1.0, 1.0, 0.0, 1.0, 0.0, 1.0, 1.0, 1.0, 0.0, 1.0, 0.0, 0.5, 0.0, 0.5, 0.0, 1.0, 1.0, 0.0, 1.0, 0.5, 1.0, 0.5, 1.0, 0.0, 0.0, 0.0, 1.0, 0.0, 1.0, 0.5, 0.0, 0.5, 0.0, 0.0, 0.0, 0.5, 0.0, 0.5, 0.0, 0.0, 0.0, 1.0, 0.0, 1.0, 0.0, 1.0, 0.0, 1.0, 1.0, 1.0, 1.0, 1.0, 1.0, 1.0, 1.0, 1.0, 0.0, 1.0, 1.0, 1.0, 1.0, 1.0, 0.0, 1.0, 0.0, 1.0, 0.0, 1.0, 0.0, 1.0, 0.0, 1.0, 1.0, 1.0, 1.0, 1.0, 1.0, 1.0, 1.0, 1.0, 1.0, 1.0, 0.0, 1.0, 0.0, 1.0, 1.0, 1.0, 1.0, 1.0, 0.0, 1.0, 0.0, 1.0, 1.0, 1.0, 0.0, 0.0, 0.0, 0.5, 1.0, 0.5, 1.0, 0.0, 0.0, 1.0, 0.0, 1.0, 0.0, 1.0, 0.0, 1.0, 1.0, 1.0, 0.0, 1.0, 0.0, 1.0, 1.0, 1.0, 0.9412, 0.0, 0.9412, 0.0, 0.9412, 0.0, 0.9412, 0.0, 0.0, 1.0, 1.0, 1.0, 1.0, 1.0, 0.0, 1.0, 1.0, 1.0, 1.0, 1.0, 1.0, 1.0, 1.0, 1.0, 0.0, 0.5, 1.0, 0.5, 1.0, 0.5, 0.0, 0.5, 0.9408, 1.0, 0.05916, 1.0, 0.0, 1.0, 1.0, 1.0, 0.05916, 1.0, 0.9408, 1.0, 1.0, 1.0, 0.0, 1.0, 0.9408, 1.0, 0.9408, 1.0, 1.0, 1.0, 1.0, 1.0, 0.05916, 1.0, 0.05916, 1.0, 0.0, 1.0, 0.0, 1.0, 0.05916, 1.0, 0.9408, 1.0, 0.9408, 1.0, 0.05916, 1.0, 0.9408, 1.0, 0.9408, 1.0, 0.9408, 1.0, 0.9408, 1.0, 0.05916, 1.0, 0.9408, 1.0, 0.9408, 1.0, 0.05916, 1.0, 0.05916, 1.0, 0.05916, 1.0, 0.05916, 1.0, 0.05916, 1.0, 0.05882, 0.0, 0.9412, 0.0, 1.0, 0.0, 0.0, 0.0, 0.9412, 0.0, 0.05882, 0.0, 0.0, 0.0, 1.0, 0.0, 0.05882, 0.0, 0.05882, 0.0, 0.0, 0.0, 0.0, 0.0, 0.9412, 0.0, 0.9412, 0.0, 1.0, 0.0, 1.0, 0.0, 0.05882, 0.0, 0.9412, 0.0, 0.9412, 0.0, 0.05882, 0.0, 0.05882, 0.0, 0.05882, 0.0, 0.05882, 0.0, 0.05882, 0.0, 0.9412, 0.0, 0.05882, 0.0, 0.05882, 0.0, 0.9412, 0.0])
me_plane_001.materials.append(mat_charcoal)
me_plane_001.use_remesh_fix_poles = True
me_plane_001.use_remesh_preserve_attributes = False
me_plane_001.update()
me_cube_001 = bpy.data.meshes.new('Cube.001')
me_cube_001.from_pydata([(0.0, 0.0, 0.0), (0.0, 0.0, 0.1), (0.0, 0.1, 0.0), (0.0, 0.1, 0.1), (0.1, 0.0, 0.0), (0.1, 0.0, 0.1), (0.1, 0.1, 0.0), (0.1, 0.1, 0.1)], [], [(0, 1, 3, 2), (2, 3, 7, 6), (6, 7, 5, 4), (4, 5, 1, 0), (2, 6, 4, 0), (7, 3, 1, 5)])
_uv = me_cube_001.uv_layers.new(name='UVMap')
_uv.uv.foreach_set('vector', [0.375, 0.0, 0.625, 0.0, 0.625, 0.25, 0.375, 0.25, 0.375, 0.25, 0.625, 0.25, 0.625, 0.5, 0.375, 0.5, 0.375, 0.5, 0.625, 0.5, 0.625, 0.75, 0.375, 0.75, 0.375, 0.75, 0.625, 0.75, 0.625, 1.0, 0.375, 1.0, 0.125, 0.5, 0.375, 0.5, 0.375, 0.75, 0.125, 0.75, 0.625, 0.5, 0.875, 0.5, 0.875, 0.75, 0.625, 0.75])
me_cube_001.use_remesh_fix_poles = True
me_cube_001.use_remesh_preserve_attributes = False
me_cube_001.update()
me_cube_003 = bpy.data.meshes.new('Cube.003')
me_cube_003.from_pydata([(0.0, 0.0, 0.0), (0.0, 0.0, 0.1), (0.0, 0.1, 0.0), (0.0, 0.1, 0.1), (0.1, 0.0, 0.0), (0.1, 0.0, 0.1), (0.1, 0.1, 0.0), (0.1, 0.1, 0.1), (0.1, 0.0, 1.1), (0.0, 0.1, 0.1), (0.1, 0.1, 0.1), (0.1, 0.1, 1.1), (0.0, 0.8, 0.1), (0.0, 0.8, 0.0), (0.1, 0.8, 0.0), (0.1, 0.8, 0.1), (0.0, 0.8, 0.1), (0.1, 0.8, 0.1), (0.0, 0.9, 0.1), (0.0, 0.9, 0.0), (0.1, 0.9, 0.0), (0.1, 0.9, 0.1), (0.0, 0.1, 1.1), (0.0, 0.0, 1.1), (0.0, 0.0, 1.0), (0.0, 0.1, 1.0), (0.1, 0.1, 1.0), (0.1, 0.0, 1.0), (0.0, 0.8, 1.0), (0.0, 0.1, 1.0), (0.1, 0.1, 1.0), (0.0, 0.8, 1.1), (0.1, 0.8, 1.0), (0.1, 0.9, 1.0), (0.0, 0.8, 1.0), (0.1, 0.8, 1.0), (0.0, 0.8, 1.0), (0.0, 0.9, 1.0), (0.1, 0.8, 1.0), (0.0, 0.8, 1.0), (0.0, 0.0, 1.1), (0.0, 0.1, 1.1), (0.1, 0.1, 1.1), (0.1, 0.0, 1.1), (0.1, 0.8, 1.1), (0.1, 0.9, 1.1), (0.0, 0.8, 1.1), (0.1, 0.8, 1.1), (0.0, 0.8, 1.1), (0.0, 0.9, 1.1), (0.0, 0.9, 1.1), (0.1, 0.9, 1.1), (0.1, 0.8, 1.0), (0.0, 0.8, 1.1), (0.1, 0.8, 1.1), (0.1, 0.8, 1.1), (0.2, 0.1, 0.1), (0.2, 0.1, 0.0), (0.2, 0.0, 0.0), (0.2, 0.0, 0.1), (0.2, 0.1, 0.1), (0.2, 0.8, 0.1), (0.2, 0.9, 0.1), (0.2, 0.8, 0.0), (0.2, 0.8, 0.1), (0.2, 0.9, 0.0)], [], [(0, 1, 3, 2), (9, 10, 17, 16), (20, 21, 62, 65), (4, 5, 1, 0), (2, 6, 4, 0), (12, 16, 34, 36), (5, 7, 26, 27), (1, 5, 27, 24), (6, 2, 13, 14), (16, 17, 35, 34), (18, 12, 36, 37), (9, 3, 25, 29), (2, 3, 12, 13), (17, 10, 60, 64), (3, 9, 16, 12), (4, 6, 57, 58), (19, 18, 21, 20), (21, 18, 37, 33), (13, 12, 18, 19), (10, 9, 29, 30), (6, 14, 63, 57), (14, 13, 19, 20), (22, 41, 31, 53), (27, 26, 11, 8), (32, 33, 45, 44), (42, 11, 54, 55), (37, 36, 48, 49), (35, 32, 44, 47), (25, 24, 23, 22), (30, 29, 39, 38), (15, 21, 33, 32), (7, 10, 30, 26), (3, 1, 24, 25), (17, 15, 32, 35), (22, 23, 40, 41), (42, 41, 40, 43), (23, 8, 43, 40), (8, 11, 42, 43), (46, 47, 51, 50), (47, 44, 45, 51), (45, 49, 50, 51), (48, 46, 50, 49), (33, 37, 49, 45), (34, 35, 47, 46), (24, 27, 8, 23), (36, 34, 46, 48), (39, 28, 53, 31), (38, 39, 31, 55), (52, 38, 55, 54), (26, 30, 38, 52), (11, 26, 52, 54), (29, 25, 28, 39), (41, 42, 55, 31), (25, 22, 53, 28), (57, 56, 59, 58), (60, 56, 61, 64), (56, 57, 63, 61), (61, 63, 65, 62), (7, 5, 59, 56), (21, 15, 61, 62), (10, 7, 56, 60), (14, 20, 65, 63), (5, 4, 58, 59), (15, 17, 64, 61)])
_uv = me_cube_003.uv_layers.new(name='UVMap')
_uv.uv.foreach_set('vector', [0.375, 0.0, 0.625, 0.0, 0.625, 0.25, 0.375, 0.25, 0.875, 0.5, 0.625, 0.5, 0.625, 0.5, 0.875, 0.5, 0.375, 0.5, 0.625, 0.5, 0.625, 0.5, 0.375, 0.5, 0.375, 0.75, 0.625, 0.75, 0.625, 1.0, 0.375, 1.0, 0.125, 0.5, 0.375, 0.5, 0.375, 0.75, 0.125, 0.75, 0.625, 0.25, 0.625, 0.25, 0.625, 0.25, 0.625, 0.25, 0.625, 0.75, 0.625, 0.5, 0.625, 0.5, 0.625, 0.75, 0.625, 1.0, 0.625, 0.75, 0.625, 0.75, 0.625, 1.0, 0.375, 0.5, 0.125, 0.5, 0.125, 0.5, 0.375, 0.5, 0.875, 0.5, 0.625, 0.5, 0.625, 0.5, 0.875, 0.5, 0.625, 0.25, 0.625, 0.25, 0.625, 0.25, 0.625, 0.25, 0.625, 0.25, 0.625, 0.25, 0.625, 0.25, 0.625, 0.25, 0.375, 0.25, 0.625, 0.25, 0.625, 0.25, 0.375, 0.25, 0.625, 0.5, 0.625, 0.5, 0.625, 0.5, 0.625, 0.5, 0.625, 0.25, 0.625, 0.25, 0.625, 0.25, 0.625, 0.25, 0.375, 0.75, 0.375, 0.5, 0.375, 0.5, 0.375, 0.75, 0.375, 0.25, 0.625, 0.25, 0.625, 0.5, 0.375, 0.5, 0.625, 0.5, 0.625, 0.25, 0.625, 0.25, 0.625, 0.5, 0.375, 0.25, 0.625, 0.25, 0.625, 0.25, 0.375, 0.25, 0.625, 0.5, 0.875, 0.5, 0.875, 0.5, 0.625, 0.5, 0.375, 0.5, 0.375, 0.5, 0.375, 0.5, 0.375, 0.5, 0.375, 0.5, 0.125, 0.5, 0.125, 0.5, 0.375, 0.5, 0.625, 0.25, 0.625, 0.25, 0.625, 0.25, 0.625, 0.25, 0.625, 0.75, 0.625, 0.5, 0.625, 0.5, 0.625, 0.75, 0.625, 0.5, 0.625, 0.5, 0.625, 0.5, 0.625, 0.5, 0.625, 0.5, 0.625, 0.5, 0.625, 0.5, 0.625, 0.5, 0.625, 0.25, 0.625, 0.25, 0.625, 0.25, 0.625, 0.25, 0.625, 0.5, 0.625, 0.5, 0.625, 0.5, 0.625, 0.5, 0.625, 0.25, 0.625, 0.0, 0.625, 0.0, 0.625, 0.25, 0.625, 0.5, 0.875, 0.5, 0.875, 0.5, 0.625, 0.5, 0.625, 0.5, 0.625, 0.5, 0.625, 0.5, 0.625, 0.5, 0.625, 0.5, 0.625, 0.5, 0.625, 0.5, 0.625, 0.5, 0.625, 0.25, 0.625, 0.0, 0.625, 0.0, 0.625, 0.25, 0.625, 0.5, 0.625, 0.5, 0.625, 0.5, 0.625, 0.5, 0.625, 0.25, 0.625, 0.0, 0.625, 0.0, 0.625, 0.25, 0.625, 0.5, 0.875, 0.5, 0.875, 0.75, 0.625, 0.75, 0.625, 1.0, 0.625, 0.75, 0.625, 0.75, 0.625, 1.0, 0.625, 0.75, 0.625, 0.5, 0.625, 0.5, 0.625, 0.75, 0.875, 0.5, 0.625, 0.5, 0.625, 0.5, 0.875, 0.5, 0.625, 0.5, 0.625, 0.5, 0.625, 0.5, 0.625, 0.5, 0.625, 0.5, 0.625, 0.25, 0.625, 0.25, 0.625, 0.5, 0.625, 0.25, 0.625, 0.25, 0.625, 0.25, 0.625, 0.25, 0.625, 0.5, 0.625, 0.25, 0.625, 0.25, 0.625, 0.5, 0.875, 0.5, 0.625, 0.5, 0.625, 0.5, 0.875, 0.5, 0.625, 1.0, 0.625, 0.75, 0.625, 0.75, 0.625, 1.0, 0.625, 0.25, 0.625, 0.25, 0.625, 0.25, 0.625, 0.25, 0.625, 0.25, 0.625, 0.25, 0.625, 0.25, 0.625, 0.25, 0.625, 0.5, 0.875, 0.5, 0.875, 0.5, 0.625, 0.5, 0.625, 0.5, 0.625, 0.5, 0.625, 0.5, 0.625, 0.5, 0.625, 0.5, 0.625, 0.5, 0.625, 0.5, 0.625, 0.5, 0.625, 0.5, 0.625, 0.5, 0.625, 0.5, 0.625, 0.5, 0.625, 0.25, 0.625, 0.25, 0.625, 0.25, 0.625, 0.25, 0.875, 0.5, 0.625, 0.5, 0.625, 0.5, 0.875, 0.5, 0.625, 0.25, 0.625, 0.25, 0.625, 0.25, 0.625, 0.25, 0.375, 0.5, 0.625, 0.5, 0.625, 0.75, 0.375, 0.75, 0.625, 0.5, 0.625, 0.5, 0.625, 0.5, 0.625, 0.5, 0.625, 0.5, 0.375, 0.5, 0.375, 0.5, 0.625, 0.5, 0.625, 0.5, 0.375, 0.5, 0.375, 0.5, 0.625, 0.5, 0.625, 0.5, 0.625, 0.75, 0.625, 0.75, 0.625, 0.5, 0.625, 0.5, 0.625, 0.5, 0.625, 0.5, 0.625, 0.5, 0.625, 0.5, 0.625, 0.5, 0.625, 0.5, 0.625, 0.5, 0.375, 0.5, 0.375, 0.5, 0.375, 0.5, 0.375, 0.5, 0.625, 0.75, 0.375, 0.75, 0.375, 0.75, 0.625, 0.75, 0.625, 0.5, 0.625, 0.5, 0.625, 0.5, 0.625, 0.5])
me_cube_003.materials.append(mat_charcoal)
me_cube_003.use_remesh_fix_poles = True
me_cube_003.use_remesh_preserve_attributes = False
me_cube_003.update()
me_cube_004 = bpy.data.meshes.new('Cube.004')
me_cube_004.from_pydata([(0.0, 0.0, 0.0), (0.0, 0.0, 0.05), (0.0, 0.05, 0.0), (0.0, 0.05, 0.05), (0.05, 0.0, 0.0), (0.05, 0.0, 0.05), (0.05, 0.05, 0.0), (0.05, 0.05, 0.05)], [], [(0, 1, 3, 2), (2, 3, 7, 6), (6, 7, 5, 4), (4, 5, 1, 0), (2, 6, 4, 0), (7, 3, 1, 5)])
_uv = me_cube_004.uv_layers.new(name='UVMap')
_uv.uv.foreach_set('vector', [0.375, 0.0, 0.625, 0.0, 0.625, 0.25, 0.375, 0.25, 0.375, 0.25, 0.625, 0.25, 0.625, 0.5, 0.375, 0.5, 0.375, 0.5, 0.625, 0.5, 0.625, 0.75, 0.375, 0.75, 0.375, 0.75, 0.625, 0.75, 0.625, 1.0, 0.375, 1.0, 0.125, 0.5, 0.375, 0.5, 0.375, 0.75, 0.125, 0.75, 0.625, 0.5, 0.875, 0.5, 0.875, 0.75, 0.625, 0.75])
me_cube_004.use_remesh_fix_poles = True
me_cube_004.use_remesh_preserve_attributes = False
me_cube_004.update()
me_cube_005 = bpy.data.meshes.new('Cube.005')
me_cube_005.from_pydata([(0.0, 0.0, 0.0), (0.0, 0.0, 0.05), (0.0, 0.05, 0.0), (0.0, 0.05, 0.05), (0.05, 0.0, 0.0), (0.05, 0.0, 0.05), (0.05, 0.05, 0.0), (0.05, 0.05, 0.05), (0.0, 0.05, -0.4), (0.0, 0.0, -0.4), (0.05, 0.05, -0.4), (0.05, 0.0, -0.4), (0.0, 0.05, -0.45), (0.0, 0.0, -0.45), (0.05, 0.05, -0.45), (0.05, 0.0, -0.45), (0.05, 0.65, -0.4), (0.0, 0.65, -0.4), (0.05, 0.65, -0.45), (0.0, 0.65, -0.45), (0.05, 0.7, -0.4), (0.0, 0.7, -0.4), (0.05, 0.7, -0.45), (0.0, 0.7, -0.45), (0.05, 0.65, 0.0), (0.0, 0.65, 0.0), (0.05, 0.7, 0.0), (0.0, 0.7, 0.0), (0.05, 0.65, 0.05), (0.0, 0.65, 0.05), (0.05, 0.7, 0.05), (0.0, 0.7, 0.05), (0.05, 0.05, 0.0), (0.0, 0.05, 0.0), (0.05, 0.05, 0.05), (0.0, 0.05, 0.05)], [], [(0, 1, 3, 2), (2, 3, 7, 6), (6, 7, 5, 4), (4, 5, 1, 0), (4, 0, 9, 11), (7, 3, 1, 5), (10, 11, 15, 14), (2, 6, 10, 8), (0, 2, 8, 9), (6, 4, 11, 10), (12, 14, 15, 13), (9, 8, 12, 13), (11, 9, 13, 15), (10, 14, 18, 16), (16, 18, 22, 20), (14, 12, 19, 18), (12, 8, 17, 19), (8, 10, 16, 17), (21, 20, 22, 23), (20, 21, 27, 26), (19, 17, 21, 23), (18, 19, 23, 22), (27, 25, 29, 31), (16, 20, 26, 24), (17, 16, 24, 25), (21, 17, 25, 27), (29, 28, 30, 31), (26, 27, 31, 30), (24, 26, 30, 28), (29, 25, 33, 35), (33, 32, 34, 35), (28, 29, 35, 34), (24, 28, 34, 32), (25, 24, 32, 33)])
_uv = me_cube_005.uv_layers.new(name='UVMap')
_uv.uv.foreach_set('vector', [0.375, 0.0, 0.625, 0.0, 0.625, 0.25, 0.375, 0.25, 0.375, 0.25, 0.625, 0.25, 0.625, 0.5, 0.375, 0.5, 0.375, 0.5, 0.625, 0.5, 0.625, 0.75, 0.375, 0.75, 0.375, 0.75, 0.625, 0.75, 0.625, 1.0, 0.375, 1.0, 0.375, 0.75, 0.375, 1.0, 0.375, 1.0, 0.375, 0.75, 0.625, 0.5, 0.875, 0.5, 0.875, 0.75, 0.625, 0.75, 0.375, 0.5, 0.375, 0.75, 0.375, 0.75, 0.375, 0.5, 0.375, 0.25, 0.375, 0.5, 0.375, 0.5, 0.375, 0.25, 0.375, 0.0, 0.375, 0.25, 0.375, 0.25, 0.375, 0.0, 0.375, 0.5, 0.375, 0.75, 0.375, 0.75, 0.375, 0.5, 0.125, 0.5, 0.375, 0.5, 0.375, 0.75, 0.125, 0.75, 0.375, 0.0, 0.375, 0.25, 0.375, 0.25, 0.375, 0.0, 0.375, 0.75, 0.375, 1.0, 0.375, 1.0, 0.375, 0.75, 0.375, 0.5, 0.375, 0.5, 0.375, 0.5, 0.375, 0.5, 0.375, 0.5, 0.375, 0.5, 0.375, 0.5, 0.375, 0.5, 0.375, 0.5, 0.125, 0.5, 0.125, 0.5, 0.375, 0.5, 0.375, 0.25, 0.375, 0.25, 0.375, 0.25, 0.375, 0.25, 0.375, 0.25, 0.375, 0.5, 0.375, 0.5, 0.375, 0.25, 0.375, 0.25, 0.375, 0.5, 0.375, 0.5, 0.375, 0.25, 0.375, 0.5, 0.375, 0.25, 0.375, 0.25, 0.375, 0.5, 0.375, 0.25, 0.375, 0.25, 0.375, 0.25, 0.375, 0.25, 0.375, 0.5, 0.125, 0.5, 0.125, 0.5, 0.375, 0.5, 0.375, 0.25, 0.375, 0.25, 0.375, 0.25, 0.375, 0.25, 0.375, 0.5, 0.375, 0.5, 0.375, 0.5, 0.375, 0.5, 0.375, 0.25, 0.375, 0.5, 0.375, 0.5, 0.375, 0.25, 0.375, 0.25, 0.375, 0.25, 0.375, 0.25, 0.375, 0.25, 0.375, 0.25, 0.375, 0.5, 0.375, 0.5, 0.375, 0.25, 0.375, 0.5, 0.375, 0.25, 0.375, 0.25, 0.375, 0.5, 0.375, 0.5, 0.375, 0.5, 0.375, 0.5, 0.375, 0.5, 0.375, 0.25, 0.375, 0.25, 0.375, 0.25, 0.375, 0.25, 0.375, 0.25, 0.375, 0.5, 0.375, 0.5, 0.375, 0.25, 0.375, 0.5, 0.375, 0.25, 0.375, 0.25, 0.375, 0.5, 0.375, 0.5, 0.375, 0.5, 0.375, 0.5, 0.375, 0.5, 0.375, 0.25, 0.375, 0.5, 0.375, 0.5, 0.375, 0.25])
me_cube_005.materials.append(mat_smoke)
me_cube_005.use_remesh_fix_poles = True
me_cube_005.use_remesh_preserve_attributes = False
me_cube_005.update()
me_cube_006 = bpy.data.meshes.new('Cube.006')
me_cube_006.from_pydata([(0.0, 0.0, 0.0), (0.0, 0.0, 0.05), (0.0, 0.05, 0.0), (0.0, 0.05, 0.05), (0.05, 0.0, 0.0), (0.05, 0.0, 0.05), (0.05, 0.05, 0.0), (0.05, 0.05, 0.05), (0.0, 0.05, -0.4), (0.0, 0.0, -0.4), (0.05, 0.05, -0.4), (0.05, 0.0, -0.4), (0.0, 0.05, -0.45), (0.0, 0.0, -0.45), (0.05, 0.05, -0.45), (0.05, 0.0, -0.45), (0.05, 0.65, -0.4), (0.0, 0.65, -0.4), (0.05, 0.65, -0.45), (0.0, 0.65, -0.45), (0.05, 0.7, -0.4), (0.0, 0.7, -0.4), (0.05, 0.7, -0.45), (0.0, 0.7, -0.45), (0.05, 0.65, 0.0), (0.0, 0.65, 0.0), (0.05, 0.7, 0.0), (0.0, 0.7, 0.0), (0.05, 0.65, 0.05), (0.0, 0.65, 0.05), (0.05, 0.7, 0.05), (0.0, 0.7, 0.05), (0.05, 0.05, 0.0), (0.0, 0.05, 0.0), (0.05, 0.05, 0.05), (0.0, 0.05, 0.05)], [], [(0, 1, 3, 2), (2, 3, 7, 6), (6, 7, 5, 4), (4, 5, 1, 0), (4, 0, 9, 11), (7, 3, 1, 5), (10, 11, 15, 14), (2, 6, 10, 8), (0, 2, 8, 9), (6, 4, 11, 10), (12, 14, 15, 13), (9, 8, 12, 13), (11, 9, 13, 15), (10, 14, 18, 16), (16, 18, 22, 20), (14, 12, 19, 18), (12, 8, 17, 19), (8, 10, 16, 17), (21, 20, 22, 23), (20, 21, 27, 26), (19, 17, 21, 23), (18, 19, 23, 22), (27, 25, 29, 31), (16, 20, 26, 24), (17, 16, 24, 25), (21, 17, 25, 27), (29, 28, 30, 31), (26, 27, 31, 30), (24, 26, 30, 28), (29, 25, 33, 35), (33, 32, 34, 35), (28, 29, 35, 34), (24, 28, 34, 32), (25, 24, 32, 33)])
_uv = me_cube_006.uv_layers.new(name='UVMap')
_uv.uv.foreach_set('vector', [0.375, 0.0, 0.625, 0.0, 0.625, 0.25, 0.375, 0.25, 0.375, 0.25, 0.625, 0.25, 0.625, 0.5, 0.375, 0.5, 0.375, 0.5, 0.625, 0.5, 0.625, 0.75, 0.375, 0.75, 0.375, 0.75, 0.625, 0.75, 0.625, 1.0, 0.375, 1.0, 0.375, 0.75, 0.375, 1.0, 0.375, 1.0, 0.375, 0.75, 0.625, 0.5, 0.875, 0.5, 0.875, 0.75, 0.625, 0.75, 0.375, 0.5, 0.375, 0.75, 0.375, 0.75, 0.375, 0.5, 0.375, 0.25, 0.375, 0.5, 0.375, 0.5, 0.375, 0.25, 0.375, 0.0, 0.375, 0.25, 0.375, 0.25, 0.375, 0.0, 0.375, 0.5, 0.375, 0.75, 0.375, 0.75, 0.375, 0.5, 0.125, 0.5, 0.375, 0.5, 0.375, 0.75, 0.125, 0.75, 0.375, 0.0, 0.375, 0.25, 0.375, 0.25, 0.375, 0.0, 0.375, 0.75, 0.375, 1.0, 0.375, 1.0, 0.375, 0.75, 0.375, 0.5, 0.375, 0.5, 0.375, 0.5, 0.375, 0.5, 0.375, 0.5, 0.375, 0.5, 0.375, 0.5, 0.375, 0.5, 0.375, 0.5, 0.125, 0.5, 0.125, 0.5, 0.375, 0.5, 0.375, 0.25, 0.375, 0.25, 0.375, 0.25, 0.375, 0.25, 0.375, 0.25, 0.375, 0.5, 0.375, 0.5, 0.375, 0.25, 0.375, 0.25, 0.375, 0.5, 0.375, 0.5, 0.375, 0.25, 0.375, 0.5, 0.375, 0.25, 0.375, 0.25, 0.375, 0.5, 0.375, 0.25, 0.375, 0.25, 0.375, 0.25, 0.375, 0.25, 0.375, 0.5, 0.125, 0.5, 0.125, 0.5, 0.375, 0.5, 0.375, 0.25, 0.375, 0.25, 0.375, 0.25, 0.375, 0.25, 0.375, 0.5, 0.375, 0.5, 0.375, 0.5, 0.375, 0.5, 0.375, 0.25, 0.375, 0.5, 0.375, 0.5, 0.375, 0.25, 0.375, 0.25, 0.375, 0.25, 0.375, 0.25, 0.375, 0.25, 0.375, 0.25, 0.375, 0.5, 0.375, 0.5, 0.375, 0.25, 0.375, 0.5, 0.375, 0.25, 0.375, 0.25, 0.375, 0.5, 0.375, 0.5, 0.375, 0.5, 0.375, 0.5, 0.375, 0.5, 0.375, 0.25, 0.375, 0.25, 0.375, 0.25, 0.375, 0.25, 0.375, 0.25, 0.375, 0.5, 0.375, 0.5, 0.375, 0.25, 0.375, 0.5, 0.375, 0.25, 0.375, 0.25, 0.375, 0.5, 0.375, 0.5, 0.375, 0.5, 0.375, 0.5, 0.375, 0.5, 0.375, 0.25, 0.375, 0.5, 0.375, 0.5, 0.375, 0.25])
me_cube_006.materials.append(mat_smoke)
me_cube_006.use_remesh_fix_poles = True
me_cube_006.use_remesh_preserve_attributes = False
me_cube_006.update()
me_cube_007 = bpy.data.meshes.new('Cube.007')
me_cube_007.from_pydata([(-2.012e-11, -0.13, 0.075), (-2.012e-11, -0.13, 0.125), (-2.012e-11, -0.08, 0.075), (-2.012e-11, -0.08, 0.125), (0.05, -0.13, 0.075), (0.05, -0.13, 0.125), (0.05, -0.08, 0.075), (0.05, -0.08, 0.125), (-5.682e-09, -0.08, -0.4), (-5.682e-09, -0.13, -0.4), (0.05, -0.08, -0.4), (0.05, -0.13, -0.4), (-5.682e-09, -0.08, -0.45), (-5.682e-09, -0.13, -0.45), (0.05, -0.08, -0.45), (0.05, -0.13, -0.45), (0.05, 0.65, -0.4), (0.0, 0.65, -0.4), (0.05, 0.65, -0.45), (0.0, 0.65, -0.45), (0.05, 0.7, -0.4), (0.0, 0.7, -0.4), (0.05, 0.7, -0.45), (0.0, 0.7, -0.45), (0.05, 0.65, 0.075), (5.662e-09, 0.65, 0.075), (0.05, 0.7, 0.075), (5.662e-09, 0.7, 0.075), (0.05, 0.65, 0.125), (5.662e-09, 0.65, 0.125), (0.05, 0.7, 0.125), (5.662e-09, 0.7, 0.125), (0.05, -0.08, 0.075), (-2.012e-11, -0.08, 0.075), (0.05, -0.08, 0.125), (-2.012e-11, -0.08, 0.125)], [], [(0, 1, 3, 2), (2, 3, 7, 6), (6, 7, 5, 4), (4, 5, 1, 0), (4, 0, 9, 11), (7, 3, 1, 5), (10, 11, 15, 14), (2, 6, 10, 8), (0, 2, 8, 9), (6, 4, 11, 10), (12, 14, 15, 13), (9, 8, 12, 13), (11, 9, 13, 15), (10, 14, 18, 16), (16, 18, 22, 20), (14, 12, 19, 18), (12, 8, 17, 19), (8, 10, 16, 17), (21, 20, 22, 23), (20, 21, 27, 26), (19, 17, 21, 23), (18, 19, 23, 22), (27, 25, 29, 31), (16, 20, 26, 24), (17, 16, 24, 25), (21, 17, 25, 27), (29, 28, 30, 31), (26, 27, 31, 30), (24, 26, 30, 28), (29, 25, 33, 35), (33, 32, 34, 35), (28, 29, 35, 34), (24, 28, 34, 32), (25, 24, 32, 33)])
_uv = me_cube_007.uv_layers.new(name='UVMap')
_uv.uv.foreach_set('vector', [0.375, 0.0, 0.625, 0.0, 0.625, 0.25, 0.375, 0.25, 0.375, 0.25, 0.625, 0.25, 0.625, 0.5, 0.375, 0.5, 0.375, 0.5, 0.625, 0.5, 0.625, 0.75, 0.375, 0.75, 0.375, 0.75, 0.625, 0.75, 0.625, 1.0, 0.375, 1.0, 0.375, 0.75, 0.375, 1.0, 0.375, 1.0, 0.375, 0.75, 0.625, 0.5, 0.875, 0.5, 0.875, 0.75, 0.625, 0.75, 0.375, 0.5, 0.375, 0.75, 0.375, 0.75, 0.375, 0.5, 0.375, 0.25, 0.375, 0.5, 0.375, 0.5, 0.375, 0.25, 0.375, 0.0, 0.375, 0.25, 0.375, 0.25, 0.375, 0.0, 0.375, 0.5, 0.375, 0.75, 0.375, 0.75, 0.375, 0.5, 0.125, 0.5, 0.375, 0.5, 0.375, 0.75, 0.125, 0.75, 0.375, 0.0, 0.375, 0.25, 0.375, 0.25, 0.375, 0.0, 0.375, 0.75, 0.375, 1.0, 0.375, 1.0, 0.375, 0.75, 0.375, 0.5, 0.375, 0.5, 0.375, 0.5, 0.375, 0.5, 0.375, 0.5, 0.375, 0.5, 0.375, 0.5, 0.375, 0.5, 0.375, 0.5, 0.125, 0.5, 0.125, 0.5, 0.375, 0.5, 0.375, 0.25, 0.375, 0.25, 0.375, 0.25, 0.375, 0.25, 0.375, 0.25, 0.375, 0.5, 0.375, 0.5, 0.375, 0.25, 0.375, 0.25, 0.375, 0.5, 0.375, 0.5, 0.375, 0.25, 0.375, 0.5, 0.375, 0.25, 0.375, 0.25, 0.375, 0.5, 0.375, 0.25, 0.375, 0.25, 0.375, 0.25, 0.375, 0.25, 0.375, 0.5, 0.125, 0.5, 0.125, 0.5, 0.375, 0.5, 0.375, 0.25, 0.375, 0.25, 0.375, 0.25, 0.375, 0.25, 0.375, 0.5, 0.375, 0.5, 0.375, 0.5, 0.375, 0.5, 0.375, 0.25, 0.375, 0.5, 0.375, 0.5, 0.375, 0.25, 0.375, 0.25, 0.375, 0.25, 0.375, 0.25, 0.375, 0.25, 0.375, 0.25, 0.375, 0.5, 0.375, 0.5, 0.375, 0.25, 0.375, 0.5, 0.375, 0.25, 0.375, 0.25, 0.375, 0.5, 0.375, 0.5, 0.375, 0.5, 0.375, 0.5, 0.375, 0.5, 0.375, 0.25, 0.375, 0.25, 0.375, 0.25, 0.375, 0.25, 0.375, 0.25, 0.375, 0.5, 0.375, 0.5, 0.375, 0.25, 0.375, 0.5, 0.375, 0.25, 0.375, 0.25, 0.375, 0.5, 0.375, 0.5, 0.375, 0.5, 0.375, 0.5, 0.375, 0.5, 0.375, 0.25, 0.375, 0.5, 0.375, 0.5, 0.375, 0.25])
me_cube_007.materials.append(mat_rosewater)
me_cube_007.use_remesh_fix_poles = True
me_cube_007.use_remesh_preserve_attributes = False
me_cube_007.update()
me_cube_009 = bpy.data.meshes.new('Cube.009')
me_cube_009.from_pydata([(0.0, 0.0, 0.0), (0.0, 0.0, 1.8), (0.0, 0.1, 0.0), (0.0, 0.1, 0.1), (0.1, 0.0, 0.0), (0.1, 0.0, 1.8), (0.1, 0.1, 0.0), (0.1, 0.1, 0.1)], [], [(0, 1, 3, 2), (2, 3, 7, 6), (6, 7, 5, 4), (4, 5, 1, 0), (2, 6, 4, 0), (7, 3, 1, 5)])
_uv = me_cube_009.uv_layers.new(name='UVMap')
_uv.uv.foreach_set('vector', [0.375, 0.0, 0.625, 0.0, 0.625, 0.25, 0.375, 0.25, 0.375, 0.25, 0.625, 0.25, 0.625, 0.5, 0.375, 0.5, 0.375, 0.5, 0.625, 0.5, 0.625, 0.75, 0.375, 0.75, 0.375, 0.75, 0.625, 0.75, 0.625, 1.0, 0.375, 1.0, 0.125, 0.5, 0.375, 0.5, 0.375, 0.75, 0.125, 0.75, 0.625, 0.5, 0.875, 0.5, 0.875, 0.75, 0.625, 0.75])
me_cube_009.use_remesh_fix_poles = True
me_cube_009.use_remesh_preserve_attributes = False
me_cube_009.update()
me_cube_010 = bpy.data.meshes.new('Cube.010')
me_cube_010.from_pydata([(0.0, 0.0, 0.0), (0.0, 0.0, 0.3), (0.0, 0.05, 0.0), (0.0, 0.05, 0.3), (0.3, 0.0, 0.0), (0.3, 0.0, 0.3), (0.3, 0.05, 0.0), (0.3, 0.05, 0.3)], [], [(0, 1, 3, 2), (2, 3, 7, 6), (6, 7, 5, 4), (4, 5, 1, 0), (2, 6, 4, 0), (7, 3, 1, 5)])
_uv = me_cube_010.uv_layers.new(name='UVMap')
_uv.uv.foreach_set('vector', [0.375, 0.0, 0.625, 0.0, 0.625, 0.25, 0.375, 0.25, 0.375, 0.25, 0.625, 0.25, 0.625, 0.5, 0.375, 0.5, 0.375, 0.5, 0.625, 0.5, 0.625, 0.75, 0.375, 0.75, 0.375, 0.75, 0.625, 0.75, 0.625, 1.0, 0.375, 1.0, 0.125, 0.5, 0.375, 0.5, 0.375, 0.75, 0.125, 0.75, 0.625, 0.5, 0.875, 0.5, 0.875, 0.75, 0.625, 0.75])
me_cube_010.materials.append(mat_hot_pink)
me_cube_010.use_remesh_fix_poles = True
me_cube_010.use_remesh_preserve_attributes = False
me_cube_010.update()
me_cube_011 = bpy.data.meshes.new('Cube.011')
me_cube_011.from_pydata([(-0.15, 0.0, 0.0), (-0.15, 0.0, 0.3), (-0.15, 0.1, 0.0), (-0.15, 0.1, 0.3), (0.1, 0.0, 0.0), (0.1, 0.0, 0.3), (0.1, 0.1, 0.0), (0.1, 0.1, 0.3)], [], [(0, 1, 3, 2), (2, 3, 7, 6), (6, 7, 5, 4), (4, 5, 1, 0), (2, 6, 4, 0), (7, 3, 1, 5)])
_uv = me_cube_011.uv_layers.new(name='UVMap')
_uv.uv.foreach_set('vector', [0.375, 0.0, 0.625, 0.0, 0.625, 0.25, 0.375, 0.25, 0.375, 0.25, 0.625, 0.25, 0.625, 0.5, 0.375, 0.5, 0.375, 0.5, 0.625, 0.5, 0.625, 0.75, 0.375, 0.75, 0.375, 0.75, 0.625, 0.75, 0.625, 1.0, 0.375, 1.0, 0.125, 0.5, 0.375, 0.5, 0.375, 0.75, 0.125, 0.75, 0.625, 0.5, 0.875, 0.5, 0.875, 0.75, 0.625, 0.75])
me_cube_011.materials.append(mat_forest)
me_cube_011.use_remesh_fix_poles = True
me_cube_011.use_remesh_preserve_attributes = False
me_cube_011.update()
me_cube_012 = bpy.data.meshes.new('Cube.012')
me_cube_012.from_pydata([(0.0, 0.0, 0.0), (0.0, 0.0, 0.3), (0.0, 0.05, 0.0), (0.0, 0.05, 0.3), (0.3, 0.0, 0.0), (0.3, 0.0, 0.3), (0.3, 0.05, 0.0), (0.3, 0.05, 0.3)], [], [(0, 1, 3, 2), (2, 3, 7, 6), (6, 7, 5, 4), (4, 5, 1, 0), (2, 6, 4, 0), (7, 3, 1, 5)])
_uv = me_cube_012.uv_layers.new(name='UVMap')
_uv.uv.foreach_set('vector', [0.375, 0.0, 0.625, 0.0, 0.625, 0.25, 0.375, 0.25, 0.375, 0.25, 0.625, 0.25, 0.625, 0.5, 0.375, 0.5, 0.375, 0.5, 0.625, 0.5, 0.625, 0.75, 0.375, 0.75, 0.375, 0.75, 0.625, 0.75, 0.625, 1.0, 0.375, 1.0, 0.125, 0.5, 0.375, 0.5, 0.375, 0.75, 0.125, 0.75, 0.625, 0.5, 0.875, 0.5, 0.875, 0.75, 0.625, 0.75])
me_cube_012.materials.append(mat_hot_pink)
me_cube_012.use_remesh_fix_poles = True
me_cube_012.use_remesh_preserve_attributes = False
me_cube_012.update()
me_cube_013 = bpy.data.meshes.new('Cube.013')
me_cube_013.from_pydata([(0.0, 0.0, 0.0), (0.0, 0.0, 0.3), (0.0, 0.05, 0.0), (0.0, 0.05, 0.3), (0.3, 0.0, 0.0), (0.3, 0.0, 0.3), (0.3, 0.05, 0.0), (0.3, 0.05, 0.3)], [], [(0, 1, 3, 2), (2, 3, 7, 6), (6, 7, 5, 4), (4, 5, 1, 0), (2, 6, 4, 0), (7, 3, 1, 5)])
_uv = me_cube_013.uv_layers.new(name='UVMap')
_uv.uv.foreach_set('vector', [0.375, 0.0, 0.625, 0.0, 0.625, 0.25, 0.375, 0.25, 0.375, 0.25, 0.625, 0.25, 0.625, 0.5, 0.375, 0.5, 0.375, 0.5, 0.625, 0.5, 0.625, 0.75, 0.375, 0.75, 0.375, 0.75, 0.625, 0.75, 0.625, 1.0, 0.375, 1.0, 0.125, 0.5, 0.375, 0.5, 0.375, 0.75, 0.125, 0.75, 0.625, 0.5, 0.875, 0.5, 0.875, 0.75, 0.625, 0.75])
me_cube_013.materials.append(mat_hot_pink)
me_cube_013.use_remesh_fix_poles = True
me_cube_013.use_remesh_preserve_attributes = False
me_cube_013.update()
me_cube_014 = bpy.data.meshes.new('Cube.014')
me_cube_014.from_pydata([(-0.15, 0.0, 0.0), (-0.15, 0.0, 0.3), (-0.15, 0.05, 0.0), (-0.15, 0.05, 0.3), (0.1, 0.0, 0.0), (0.1, 0.0, 0.3), (0.1, 0.05, 0.0), (0.1, 0.05, 0.3)], [], [(0, 1, 3, 2), (2, 3, 7, 6), (6, 7, 5, 4), (4, 5, 1, 0), (2, 6, 4, 0), (7, 3, 1, 5)])
_uv = me_cube_014.uv_layers.new(name='UVMap')
_uv.uv.foreach_set('vector', [0.375, 0.0, 0.625, 0.0, 0.625, 0.25, 0.375, 0.25, 0.375, 0.25, 0.625, 0.25, 0.625, 0.5, 0.375, 0.5, 0.375, 0.5, 0.625, 0.5, 0.625, 0.75, 0.375, 0.75, 0.375, 0.75, 0.625, 0.75, 0.625, 1.0, 0.375, 1.0, 0.125, 0.5, 0.375, 0.5, 0.375, 0.75, 0.125, 0.75, 0.625, 0.5, 0.875, 0.5, 0.875, 0.75, 0.625, 0.75])
me_cube_014.materials.append(mat_charcoal)
me_cube_014.use_remesh_fix_poles = True
me_cube_014.use_remesh_preserve_attributes = False
me_cube_014.update()
me_cube_015 = bpy.data.meshes.new('Cube.015')
me_cube_015.from_pydata([(-0.15, 0.0, 0.0), (-0.15, 0.0, 0.3), (-0.15, 0.05, 0.0), (-0.15, 0.05, 0.3), (0.1, 0.0, 0.0), (0.1, 0.0, 0.3), (0.1, 0.05, 0.0), (0.1, 0.05, 0.3)], [], [(0, 1, 3, 2), (2, 3, 7, 6), (6, 7, 5, 4), (4, 5, 1, 0), (2, 6, 4, 0), (7, 3, 1, 5)])
_uv = me_cube_015.uv_layers.new(name='UVMap')
_uv.uv.foreach_set('vector', [0.375, 0.0, 0.625, 0.0, 0.625, 0.25, 0.375, 0.25, 0.375, 0.25, 0.625, 0.25, 0.625, 0.5, 0.375, 0.5, 0.375, 0.5, 0.625, 0.5, 0.625, 0.75, 0.375, 0.75, 0.375, 0.75, 0.625, 0.75, 0.625, 1.0, 0.375, 1.0, 0.125, 0.5, 0.375, 0.5, 0.375, 0.75, 0.125, 0.75, 0.625, 0.5, 0.875, 0.5, 0.875, 0.75, 0.625, 0.75])
me_cube_015.materials.append(mat_rosewater)
me_cube_015.use_remesh_fix_poles = True
me_cube_015.use_remesh_preserve_attributes = False
me_cube_015.update()
me_cube_016 = bpy.data.meshes.new('Cube.016')
me_cube_016.from_pydata([(-0.15, 0.0, 0.0), (-0.15, 0.0, 0.3), (-0.15, 0.05, 0.0), (-0.15, 0.05, 0.3), (0.1, 0.0, 0.0), (0.1, 0.0, 0.3), (0.1, 0.05, 0.0), (0.1, 0.05, 0.3)], [], [(0, 1, 3, 2), (2, 3, 7, 6), (6, 7, 5, 4), (4, 5, 1, 0), (2, 6, 4, 0), (7, 3, 1, 5)])
_uv = me_cube_016.uv_layers.new(name='UVMap')
_uv.uv.foreach_set('vector', [0.375, 0.0, 0.625, 0.0, 0.625, 0.25, 0.375, 0.25, 0.375, 0.25, 0.625, 0.25, 0.625, 0.5, 0.375, 0.5, 0.375, 0.5, 0.625, 0.5, 0.625, 0.75, 0.375, 0.75, 0.375, 0.75, 0.625, 0.75, 0.625, 1.0, 0.375, 1.0, 0.125, 0.5, 0.375, 0.5, 0.375, 0.75, 0.125, 0.75, 0.625, 0.5, 0.875, 0.5, 0.875, 0.75, 0.625, 0.75])
me_cube_016.materials.append(mat_dark_blue)
me_cube_016.use_remesh_fix_poles = True
me_cube_016.use_remesh_preserve_attributes = False
me_cube_016.update()
me_cube_017 = bpy.data.meshes.new('Cube.017')
me_cube_017.from_pydata([(-0.15, 0.0, 0.0), (-0.15, 0.0, 0.3), (-0.15, 0.1, 0.0), (-0.15, 0.1, 0.3), (0.1, 0.0, 0.0), (0.1, 0.0, 0.3), (0.1, 0.1, 0.0), (0.1, 0.1, 0.3)], [], [(0, 1, 3, 2), (2, 3, 7, 6), (6, 7, 5, 4), (4, 5, 1, 0), (2, 6, 4, 0), (7, 3, 1, 5)])
_uv = me_cube_017.uv_layers.new(name='UVMap')
_uv.uv.foreach_set('vector', [0.375, 0.0, 0.625, 0.0, 0.625, 0.25, 0.375, 0.25, 0.375, 0.25, 0.625, 0.25, 0.625, 0.5, 0.375, 0.5, 0.375, 0.5, 0.625, 0.5, 0.625, 0.75, 0.375, 0.75, 0.375, 0.75, 0.625, 0.75, 0.625, 1.0, 0.375, 1.0, 0.125, 0.5, 0.375, 0.5, 0.375, 0.75, 0.125, 0.75, 0.625, 0.5, 0.875, 0.5, 0.875, 0.75, 0.625, 0.75])
me_cube_017.materials.append(mat_mustard)
me_cube_017.use_remesh_fix_poles = True
me_cube_017.use_remesh_preserve_attributes = False
me_cube_017.update()
me_cube_018 = bpy.data.meshes.new('Cube.018')
me_cube_018.from_pydata([(-0.15, 0.0, 0.0), (-0.15, 0.0, 0.3), (-0.15, 0.1, 0.0), (-0.15, 0.1, 0.3), (0.1, 0.0, 0.0), (0.1, 0.0, 0.3), (0.1, 0.1, 0.0), (0.1, 0.1, 0.3)], [], [(0, 1, 3, 2), (2, 3, 7, 6), (6, 7, 5, 4), (4, 5, 1, 0), (2, 6, 4, 0), (7, 3, 1, 5)])
_uv = me_cube_018.uv_layers.new(name='UVMap')
_uv.uv.foreach_set('vector', [0.375, 0.0, 0.625, 0.0, 0.625, 0.25, 0.375, 0.25, 0.375, 0.25, 0.625, 0.25, 0.625, 0.5, 0.375, 0.5, 0.375, 0.5, 0.625, 0.5, 0.625, 0.75, 0.375, 0.75, 0.375, 0.75, 0.625, 0.75, 0.625, 1.0, 0.375, 1.0, 0.125, 0.5, 0.375, 0.5, 0.375, 0.75, 0.125, 0.75, 0.625, 0.5, 0.875, 0.5, 0.875, 0.75, 0.625, 0.75])
me_cube_018.materials.append(mat_charcoal)
me_cube_018.use_remesh_fix_poles = True
me_cube_018.use_remesh_preserve_attributes = False
me_cube_018.update()
me_cube_019 = bpy.data.meshes.new('Cube.019')
me_cube_019.from_pydata([(-0.15, 0.0, 0.0), (-0.15, 0.0, 0.3), (-0.15, 0.1, 0.0), (-0.15, 0.1, 0.3), (0.1, 0.0, 0.0), (0.1, 0.0, 0.3), (0.1, 0.1, 0.0), (0.1, 0.1, 0.3)], [], [(0, 1, 3, 2), (2, 3, 7, 6), (6, 7, 5, 4), (4, 5, 1, 0), (2, 6, 4, 0), (7, 3, 1, 5)])
_uv = me_cube_019.uv_layers.new(name='UVMap')
_uv.uv.foreach_set('vector', [0.375, 0.0, 0.625, 0.0, 0.625, 0.25, 0.375, 0.25, 0.375, 0.25, 0.625, 0.25, 0.625, 0.5, 0.375, 0.5, 0.375, 0.5, 0.625, 0.5, 0.625, 0.75, 0.375, 0.75, 0.375, 0.75, 0.625, 0.75, 0.625, 1.0, 0.375, 1.0, 0.125, 0.5, 0.375, 0.5, 0.375, 0.75, 0.125, 0.75, 0.625, 0.5, 0.875, 0.5, 0.875, 0.75, 0.625, 0.75])
me_cube_019.materials.append(mat_hot_pink)
me_cube_019.use_remesh_fix_poles = True
me_cube_019.use_remesh_preserve_attributes = False
me_cube_019.update()
me_cube_020 = bpy.data.meshes.new('Cube.020')
me_cube_020.from_pydata([(-0.15, 0.0, 0.0), (-0.15, 0.0, 0.3), (-0.15, 0.1, 0.0), (-0.15, 0.1, 0.3), (0.1, 0.0, 0.0), (0.1, 0.0, 0.3), (0.1, 0.1, 0.0), (0.1, 0.1, 0.3)], [], [(0, 1, 3, 2), (2, 3, 7, 6), (6, 7, 5, 4), (4, 5, 1, 0), (2, 6, 4, 0), (7, 3, 1, 5)])
_uv = me_cube_020.uv_layers.new(name='UVMap')
_uv.uv.foreach_set('vector', [0.375, 0.0, 0.625, 0.0, 0.625, 0.25, 0.375, 0.25, 0.375, 0.25, 0.625, 0.25, 0.625, 0.5, 0.375, 0.5, 0.375, 0.5, 0.625, 0.5, 0.625, 0.75, 0.375, 0.75, 0.375, 0.75, 0.625, 0.75, 0.625, 1.0, 0.375, 1.0, 0.125, 0.5, 0.375, 0.5, 0.375, 0.75, 0.125, 0.75, 0.625, 0.5, 0.875, 0.5, 0.875, 0.75, 0.625, 0.75])
me_cube_020.materials.append(mat_material_002)
me_cube_020.use_remesh_fix_poles = True
me_cube_020.use_remesh_preserve_attributes = False
me_cube_020.update()
me_cube_021 = bpy.data.meshes.new('Cube.021')
me_cube_021.from_pydata([(-0.15, 0.0, 0.0), (-0.15, 0.0, 0.3), (-0.15, 0.05, 0.0), (-0.15, 0.05, 0.3), (0.1, 0.0, 0.0), (0.1, 0.0, 0.3), (0.1, 0.05, 0.0), (0.1, 0.05, 0.3)], [], [(0, 1, 3, 2), (2, 3, 7, 6), (6, 7, 5, 4), (4, 5, 1, 0), (2, 6, 4, 0), (7, 3, 1, 5)])
_uv = me_cube_021.uv_layers.new(name='UVMap')
_uv.uv.foreach_set('vector', [0.375, 0.0, 0.625, 0.0, 0.625, 0.25, 0.375, 0.25, 0.375, 0.25, 0.625, 0.25, 0.625, 0.5, 0.375, 0.5, 0.375, 0.5, 0.625, 0.5, 0.625, 0.75, 0.375, 0.75, 0.375, 0.75, 0.625, 0.75, 0.625, 1.0, 0.375, 1.0, 0.125, 0.5, 0.375, 0.5, 0.375, 0.75, 0.125, 0.75, 0.625, 0.5, 0.875, 0.5, 0.875, 0.75, 0.625, 0.75])
me_cube_021.materials.append(mat_rosewater)
me_cube_021.use_remesh_fix_poles = True
me_cube_021.use_remesh_preserve_attributes = False
me_cube_021.update()
me_cube_022 = bpy.data.meshes.new('Cube.022')
me_cube_022.from_pydata([(-0.15, 0.0, 0.0), (-0.15, 0.0, 0.3), (-0.15, 0.05, 0.0), (-0.15, 0.05, 0.3), (0.1, 0.0, 0.0), (0.1, 0.0, 0.3), (0.1, 0.05, 0.0), (0.1, 0.05, 0.3)], [], [(0, 1, 3, 2), (2, 3, 7, 6), (6, 7, 5, 4), (4, 5, 1, 0), (2, 6, 4, 0), (7, 3, 1, 5)])
_uv = me_cube_022.uv_layers.new(name='UVMap')
_uv.uv.foreach_set('vector', [0.375, 0.0, 0.625, 0.0, 0.625, 0.25, 0.375, 0.25, 0.375, 0.25, 0.625, 0.25, 0.625, 0.5, 0.375, 0.5, 0.375, 0.5, 0.625, 0.5, 0.625, 0.75, 0.375, 0.75, 0.375, 0.75, 0.625, 0.75, 0.625, 1.0, 0.375, 1.0, 0.125, 0.5, 0.375, 0.5, 0.375, 0.75, 0.125, 0.75, 0.625, 0.5, 0.875, 0.5, 0.875, 0.75, 0.625, 0.75])
me_cube_022.materials.append(mat_forest)
me_cube_022.use_remesh_fix_poles = True
me_cube_022.use_remesh_preserve_attributes = False
me_cube_022.update()
me_cube_023 = bpy.data.meshes.new('Cube.023')
me_cube_023.from_pydata([(-0.15, 0.0, 0.0), (-0.15, 0.0, 0.3), (-0.15, 0.1, 0.0), (-0.15, 0.1, 0.3), (0.1, 0.0, 0.0), (0.1, 0.0, 0.3), (0.1, 0.1, 0.0), (0.1, 0.1, 0.3)], [], [(0, 1, 3, 2), (2, 3, 7, 6), (6, 7, 5, 4), (4, 5, 1, 0), (2, 6, 4, 0), (7, 3, 1, 5)])
_uv = me_cube_023.uv_layers.new(name='UVMap')
_uv.uv.foreach_set('vector', [0.375, 0.0, 0.625, 0.0, 0.625, 0.25, 0.375, 0.25, 0.375, 0.25, 0.625, 0.25, 0.625, 0.5, 0.375, 0.5, 0.375, 0.5, 0.625, 0.5, 0.625, 0.75, 0.375, 0.75, 0.375, 0.75, 0.625, 0.75, 0.625, 1.0, 0.375, 1.0, 0.125, 0.5, 0.375, 0.5, 0.375, 0.75, 0.125, 0.75, 0.625, 0.5, 0.875, 0.5, 0.875, 0.75, 0.625, 0.75])
me_cube_023.materials.append(mat_material_002)
me_cube_023.use_remesh_fix_poles = True
me_cube_023.use_remesh_preserve_attributes = False
me_cube_023.update()
me_plane = bpy.data.meshes.new('Plane')
me_plane.from_pydata([(-1.0, -1.0, 0.0), (0.5, -1.0, 0.0), (-1.0, 1.0, 0.0), (0.5, 1.0, 0.0), (-1.0, 1.0, 0.2), (-1.0, -1.0, 0.2), (0.5, -1.0, 0.2), (0.5, 1.0, 0.2)], [], [(0, 2, 3, 1), (5, 6, 7, 4), (1, 3, 7, 6), (2, 0, 5, 4), (3, 2, 4, 7), (0, 1, 6, 5)])
_uv = me_plane.uv_layers.new(name='UVMap')
_uv.uv.foreach_set('vector', [0.0, 0.0, 0.0, 1.0, 1.0, 1.0, 1.0, 0.0, 0.0, 0.0, 1.0, 0.0, 1.0, 1.0, 0.0, 1.0, 1.0, 0.0, 1.0, 1.0, 1.0, 1.0, 1.0, 0.0, 0.0, 1.0, 0.0, 0.0, 0.0, 0.0, 0.0, 1.0, 1.0, 1.0, 0.0, 1.0, 0.0, 1.0, 1.0, 1.0, 0.0, 0.0, 1.0, 0.0, 1.0, 0.0, 0.0, 0.0])
me_plane.materials.append(mat_silver)
me_plane.use_remesh_fix_poles = True
me_plane.use_remesh_preserve_attributes = False
me_plane.update()
me_plane_002 = bpy.data.meshes.new('Plane.002')
me_plane_002.from_pydata([(-1.0, 0.4, 0.0), (-0.7, 0.4, 0.0), (-1.0, 1.0, 0.0), (-0.7, 1.0, 0.0), (-1.0, 1.0, 0.1), (-1.0, 0.4, 0.1), (-0.7, 0.4, 0.1), (-0.7, 1.0, 0.1)], [], [(0, 2, 3, 1), (5, 6, 7, 4), (1, 3, 7, 6), (2, 0, 5, 4), (3, 2, 4, 7), (0, 1, 6, 5)])
_uv = me_plane_002.uv_layers.new(name='UVMap')
_uv.uv.foreach_set('vector', [0.0, 0.0, 0.0, 1.0, 1.0, 1.0, 1.0, 0.0, 0.0, 0.0, 1.0, 0.0, 1.0, 1.0, 0.0, 1.0, 1.0, 0.0, 1.0, 1.0, 1.0, 1.0, 1.0, 0.0, 0.0, 1.0, 0.0, 0.0, 0.0, 0.0, 0.0, 1.0, 1.0, 1.0, 0.0, 1.0, 0.0, 1.0, 1.0, 1.0, 0.0, 0.0, 1.0, 0.0, 1.0, 0.0, 0.0, 0.0])
me_plane_002.materials.append(mat_burgundy)
me_plane_002.use_remesh_fix_poles = True
me_plane_002.use_remesh_preserve_attributes = False
me_plane_002.update()
me_plane_003 = bpy.data.meshes.new('Plane.003')
me_plane_003.from_pydata([(-1.0, 0.4, 0.0), (-0.7, 0.4, 0.0), (-1.0, 1.0, 0.0), (-0.7, 1.0, 0.0), (-1.0, 1.0, 0.1), (-1.0, 0.4, 0.1), (-0.7, 0.4, 0.1), (-0.7, 1.0, 0.1)], [], [(0, 2, 3, 1), (5, 6, 7, 4), (1, 3, 7, 6), (2, 0, 5, 4), (3, 2, 4, 7), (0, 1, 6, 5)])
_uv = me_plane_003.uv_layers.new(name='UVMap')
_uv.uv.foreach_set('vector', [0.0, 0.0, 0.0, 1.0, 1.0, 1.0, 1.0, 0.0, 0.0, 0.0, 1.0, 0.0, 1.0, 1.0, 0.0, 1.0, 1.0, 0.0, 1.0, 1.0, 1.0, 1.0, 1.0, 0.0, 0.0, 1.0, 0.0, 0.0, 0.0, 0.0, 0.0, 1.0, 1.0, 1.0, 0.0, 1.0, 0.0, 1.0, 1.0, 1.0, 0.0, 0.0, 1.0, 0.0, 1.0, 0.0, 0.0, 0.0])
me_plane_003.materials.append(mat_burgundy)
me_plane_003.use_remesh_fix_poles = True
me_plane_003.use_remesh_preserve_attributes = False
me_plane_003.update()
me_plane_004 = bpy.data.meshes.new('Plane.004')
me_plane_004.from_pydata([(-1.0, -0.4, 0.0), (-0.7, -0.4, 0.0), (-1.0, 1.1, 0.0), (-0.7, 1.1, 0.0), (-1.0, 1.1, 0.1), (-1.0, -0.4, 0.1), (-0.7, -0.4, 0.1), (-0.7, 1.1, 0.1), (-0.7, 1.2, 0.0), (-1.0, 1.2, 0.0), (-0.7, 1.2, 0.1), (-1.0, 1.2, 0.1), (-1.0, -0.5, 0.0), (-0.7, -0.5, 0.0), (-1.0, -0.5, 0.1), (-0.7, -0.5, 0.1), (-1.0, -0.4, -0.2), (-0.7, -0.4, -0.2), (-0.7, 1.1, -0.2), (-1.0, 1.1, -0.2), (-0.7, 1.2, -0.2), (-1.0, 1.2, -0.2), (-1.0, -0.5, -0.2), (-0.7, -0.5, -0.2)], [], [(0, 2, 3, 1), (5, 6, 7, 4), (1, 3, 7, 6), (2, 0, 5, 4), (7, 3, 8, 10), (9, 8, 20, 21), (8, 9, 11, 10), (2, 4, 11, 9), (4, 7, 10, 11), (0, 1, 17, 16), (12, 13, 15, 14), (5, 0, 12, 14), (1, 6, 15, 13), (6, 5, 14, 15), (16, 17, 23, 22), (18, 19, 21, 20), (2, 9, 21, 19), (1, 13, 23, 17), (13, 12, 22, 23), (8, 3, 18, 20), (12, 0, 16, 22), (3, 2, 19, 18)])
_uv = me_plane_004.uv_layers.new(name='UVMap')
_uv.uv.foreach_set('vector', [0.0, 0.0, 0.0, 1.0, 1.0, 1.0, 1.0, 0.0, 0.0, 0.0, 1.0, 0.0, 1.0, 1.0, 0.0, 1.0, 1.0, 0.0, 1.0, 1.0, 1.0, 1.0, 1.0, 0.0, 0.0, 1.0, 0.0, 0.0, 0.0, 0.0, 0.0, 1.0, 1.0, 1.0, 1.0, 1.0, 1.0, 1.0, 1.0, 1.0, 0.0, 1.0, 1.0, 1.0, 1.0, 1.0, 0.0, 1.0, 1.0, 1.0, 0.0, 1.0, 0.0, 1.0, 1.0, 1.0, 0.0, 1.0, 0.0, 1.0, 0.0, 1.0, 0.0, 1.0, 0.0, 1.0, 1.0, 1.0, 1.0, 1.0, 0.0, 1.0, 0.0, 0.0, 1.0, 0.0, 1.0, 0.0, 0.0, 0.0, 0.0, 0.0, 1.0, 0.0, 1.0, 0.0, 0.0, 0.0, 0.0, 0.0, 0.0, 0.0, 0.0, 0.0, 0.0, 0.0, 1.0, 0.0, 1.0, 0.0, 1.0, 0.0, 1.0, 0.0, 1.0, 0.0, 0.0, 0.0, 0.0, 0.0, 1.0, 0.0, 0.0, 0.0, 1.0, 0.0, 1.0, 0.0, 0.0, 0.0, 1.0, 1.0, 0.0, 1.0, 0.0, 1.0, 1.0, 1.0, 0.0, 1.0, 0.0, 1.0, 0.0, 1.0, 0.0, 1.0, 1.0, 0.0, 1.0, 0.0, 1.0, 0.0, 1.0, 0.0, 1.0, 0.0, 0.0, 0.0, 0.0, 0.0, 1.0, 0.0, 1.0, 1.0, 1.0, 1.0, 1.0, 1.0, 1.0, 1.0, 0.0, 0.0, 0.0, 0.0, 0.0, 0.0, 0.0, 0.0, 1.0, 1.0, 0.0, 1.0, 0.0, 1.0, 1.0, 1.0])
me_plane_004.materials.append(mat_white)
me_plane_004.use_remesh_fix_poles = True
me_plane_004.use_remesh_preserve_attributes = False
me_plane_004.update()
me_plane_007 = bpy.data.meshes.new('Plane.007')
me_plane_007.from_pydata([(-1.0, 0.2, 0.2), (-1.0, -1.0, 0.2), (0.5, -1.0, 0.2), (0.5, 0.2, 0.2), (-1.0, 0.2, 0.25), (-1.0, -1.0, 0.25), (0.5, -1.0, 0.25), (0.5, 0.2, 0.25), (-1.0, -1.05, 0.2), (0.5, -1.05, 0.2), (-1.0, -1.05, 0.25), (0.5, -1.05, 0.25), (-1.0, -1.0, -5.96e-08), (0.5, -1.0, -5.96e-08), (-1.0, -1.05, -5.96e-08), (0.5, -1.05, -5.96e-08), (-1.05, 0.2, 0.2), (-1.05, -1.0, 0.2), (-1.05, 0.2, 0.25), (-1.05, -1.0, 0.25), (-1.05, -1.05, 0.25), (-1.05, -1.05, 0.2), (-1.0, 0.2, -5.96e-08), (-1.0, -1.0, -5.96e-08), (-1.0, -1.05, -5.96e-08), (-1.05, 0.2, -5.96e-08), (-1.05, -1.0, -5.96e-08), (-1.05, -1.05, -5.96e-08), (0.55, -1.0, 0.2), (0.55, 0.2, 0.2), (0.55, -1.0, 0.25), (0.55, 0.2, 0.25), (0.55, -1.05, 0.2), (0.55, -1.05, 0.25), (0.5, -1.0, -5.96e-08), (0.5, 0.2, -5.96e-08), (0.5, -1.05, -5.96e-08), (0.55, -1.05, -5.96e-08), (0.55, -1.0, -5.96e-08), (0.55, 0.2, -5.96e-08)], [], [(1, 0, 3, 2), (5, 6, 7, 4), (3, 0, 4, 7), (6, 5, 10, 11), (6, 11, 33, 30), (8, 21, 27, 24), (8, 9, 11, 10), (1, 2, 13, 12), (11, 9, 32, 33), (10, 5, 19, 20), (12, 13, 15, 14), (9, 8, 14, 15), (8, 1, 12, 14), (2, 9, 15, 13), (16, 17, 19, 18), (19, 17, 21, 20), (4, 0, 16, 18), (5, 4, 18, 19), (8, 10, 20, 21), (16, 0, 22, 25), (23, 24, 27, 26), (22, 23, 26, 25), (21, 17, 26, 27), (1, 8, 24, 23), (17, 16, 25, 26), (0, 1, 23, 22), (28, 29, 31, 30), (28, 30, 33, 32), (7, 6, 30, 31), (32, 9, 36, 37), (3, 7, 31, 29), (28, 32, 37, 38), (34, 35, 39, 38), (36, 34, 38, 37), (29, 28, 38, 39), (2, 3, 35, 34), (3, 29, 39, 35), (9, 2, 34, 36)])
_uv = me_plane_007.uv_layers.new(name='UVMap')
_uv.uv.foreach_set('vector', [0.0, 0.0, 0.0, 1.0, 1.0, 1.0, 1.0, 0.0, 0.0, 0.0, 1.0, 0.0, 1.0, 1.0, 0.0, 1.0, 1.0, 1.0, 0.0, 1.0, 0.0, 1.0, 1.0, 1.0, 1.0, 0.0, 0.0, 0.0, 0.0, 0.0, 1.0, 0.0, 1.0, 0.0, 1.0, 0.0, 1.0, 0.0, 1.0, 0.0, 0.0, 0.0, 0.0, 0.0, 0.0, 0.0, 0.0, 0.0, 0.0, 0.0, 1.0, 0.0, 1.0, 0.0, 0.0, 0.0, 0.0, 0.0, 1.0, 0.0, 1.0, 0.0, 0.0, 0.0, 1.0, 0.0, 1.0, 0.0, 1.0, 0.0, 1.0, 0.0, 0.0, 0.0, 0.0, 0.0, 0.0, 0.0, 0.0, 0.0, 0.0, 0.0, 1.0, 0.0, 1.0, 0.0, 0.0, 0.0, 1.0, 0.0, 0.0, 0.0, 0.0, 0.0, 1.0, 0.0, 0.0, 0.0, 0.0, 0.0, 0.0, 0.0, 0.0, 0.0, 1.0, 0.0, 1.0, 0.0, 1.0, 0.0, 1.0, 0.0, 0.0, 1.0, 0.0, 0.0, 0.0, 0.0, 0.0, 1.0, 0.0, 0.0, 0.0, 0.0, 0.0, 0.0, 0.0, 0.0, 0.0, 1.0, 0.0, 1.0, 0.0, 1.0, 0.0, 1.0, 0.0, 0.0, 0.0, 1.0, 0.0, 1.0, 0.0, 0.0, 0.0, 0.0, 0.0, 0.0, 0.0, 0.0, 0.0, 0.0, 0.0, 1.0, 0.0, 1.0, 0.0, 1.0, 0.0, 1.0, 0.0, 0.0, 0.0, 0.0, 0.0, 0.0, 0.0, 0.0, 0.0, 1.0, 0.0, 0.0, 0.0, 0.0, 0.0, 1.0, 0.0, 0.0, 0.0, 0.0, 0.0, 0.0, 0.0, 0.0, 0.0, 0.0, 0.0, 0.0, 0.0, 0.0, 0.0, 0.0, 0.0, 0.0, 0.0, 1.0, 0.0, 1.0, 0.0, 0.0, 0.0, 1.0, 0.0, 0.0, 0.0, 0.0, 0.0, 1.0, 1.0, 0.0, 1.0, 1.0, 1.0, 1.0, 1.0, 0.0, 1.0, 0.0, 1.0, 0.0, 1.0, 0.0, 1.0, 0.0, 1.0, 1.0, 1.0, 0.0, 1.0, 0.0, 1.0, 1.0, 1.0, 0.0, 1.0, 0.0, 1.0, 0.0, 1.0, 0.0, 1.0, 1.0, 1.0, 1.0, 1.0, 1.0, 1.0, 1.0, 1.0, 0.0, 1.0, 0.0, 1.0, 0.0, 1.0, 0.0, 1.0, 0.0, 1.0, 1.0, 1.0, 1.0, 1.0, 0.0, 1.0, 0.0, 1.0, 0.0, 1.0, 0.0, 1.0, 0.0, 1.0, 1.0, 1.0, 0.0, 1.0, 0.0, 1.0, 1.0, 1.0, 0.0, 1.0, 1.0, 1.0, 1.0, 1.0, 0.0, 1.0, 1.0, 1.0, 1.0, 1.0, 1.0, 1.0, 1.0, 1.0, 0.0, 1.0, 0.0, 1.0, 0.0, 1.0, 0.0])
me_plane_007.materials.append(mat_burgundy)
me_plane_007.use_remesh_fix_poles = True
me_plane_007.use_remesh_preserve_attributes = False
me_plane_007.update()
me_plane_018 = bpy.data.meshes.new('Plane.018')
me_plane_018.from_pydata([(-1.0, -1.0, 0.0), (0.8, -1.0, 0.0), (-1.0, 1.0, 0.0), (0.8, 1.0, 0.0)], [], [(0, 1, 3, 2)])
_uv = me_plane_018.uv_layers.new(name='UVMap')
_uv.uv.foreach_set('vector', [0.0, 0.0, 1.0, 0.0, 1.0, 1.0, 0.0, 1.0])
me_plane_018.materials.append(mat_hot_pink)
me_plane_018.use_remesh_fix_poles = True
me_plane_018.use_remesh_preserve_attributes = False
me_plane_018.update()
me_cube = bpy.data.meshes.new('Cube')
me_cube.from_pydata([(1.9e-07, -0.3, -4.843e-08), (1.9e-07, -0.3, 0.1), (1.9e-07, 0.1, -4.843e-08), (1.9e-07, 0.1, 0.1), (1.5, -0.3, -4.843e-08), (1.5, -0.3, 0.1), (1.5, 0.1, -4.843e-08), (1.5, 0.1, 0.1)], [], [(0, 1, 3, 2), (2, 3, 7, 6), (6, 7, 5, 4), (4, 5, 1, 0), (2, 6, 4, 0), (7, 3, 1, 5)])
_uv = me_cube.uv_layers.new(name='UVMap')
_uv.uv.foreach_set('vector', [0.375, 0.0, 0.625, 0.0, 0.625, 0.25, 0.375, 0.25, 0.375, 0.25, 0.625, 0.25, 0.625, 0.5, 0.375, 0.5, 0.375, 0.5, 0.625, 0.5, 0.625, 0.75, 0.375, 0.75, 0.375, 0.75, 0.625, 0.75, 0.625, 1.0, 0.375, 1.0, 0.125, 0.5, 0.375, 0.5, 0.375, 0.75, 0.125, 0.75, 0.625, 0.5, 0.875, 0.5, 0.875, 0.75, 0.625, 0.75])
me_cube.materials.append(mat_wood)
me_cube.use_remesh_fix_poles = True
me_cube.use_remesh_preserve_attributes = False
me_cube.update()
me_cube_002 = bpy.data.meshes.new('Cube.002')
me_cube_002.from_pydata([(-2.0, -2.0, -2.0), (-2.0, -2.0, 0.5), (-2.0, 2.0, -2.0), (-2.0, 2.0, 0.5), (2.0, -2.0, -2.0), (2.0, 2.0, -2.0), (2.0, 2.0, 0.5)], [], [(0, 2, 3, 1), (2, 5, 6, 3), (2, 0, 4, 5)])
me_cube_002.polygons.foreach_set('material_index', [1, 0, 2])
_uv = me_cube_002.uv_layers.new(name='UVMap')
_uv.uv.foreach_set('vector', [0.375, 0.0, 0.375, 0.25, 0.625, 0.25, 0.625, 0.0, 0.375, 0.25, 0.375, 0.5, 0.625, 0.5, 0.625, 0.25, 0.125, 0.5, 0.125, 0.75, 0.375, 0.75, 0.375, 0.5])
me_cube_002.materials.append(mat_dark_blue)
me_cube_002.materials.append(mat_white)
me_cube_002.materials.append(mat_wood)
me_cube_002.use_remesh_fix_poles = True
me_cube_002.use_remesh_preserve_attributes = False
me_cube_002.update()
me_cube_025 = bpy.data.meshes.new('Cube.025')
me_cube_025.from_pydata([(0.0, 0.0, 0.0), (0.0, 0.0, 0.05), (0.0, 0.2, 0.0), (0.0, 0.2, 0.05), (0.2, 0.0, 0.0), (0.2, 0.0, 0.05), (0.2, 0.2, 0.0), (0.2, 0.2, 0.05)], [], [(0, 1, 3, 2), (2, 3, 7, 6), (6, 7, 5, 4), (4, 5, 1, 0), (2, 6, 4, 0), (7, 3, 1, 5)])
_uv = me_cube_025.uv_layers.new(name='UVMap')
_uv.uv.foreach_set('vector', [0.375, 0.0, 0.625, 0.0, 0.625, 0.25, 0.375, 0.25, 0.375, 0.25, 0.625, 0.25, 0.625, 0.5, 0.375, 0.5, 0.375, 0.5, 0.625, 0.5, 0.625, 0.75, 0.375, 0.75, 0.375, 0.75, 0.625, 0.75, 0.625, 1.0, 0.375, 1.0, 0.125, 0.5, 0.375, 0.5, 0.375, 0.75, 0.125, 0.75, 0.625, 0.5, 0.875, 0.5, 0.875, 0.75, 0.625, 0.75])
me_cube_025.use_remesh_fix_poles = True
me_cube_025.use_remesh_preserve_attributes = False
me_cube_025.update()
me_cube_026 = bpy.data.meshes.new('Cube.026')
me_cube_026.from_pydata([(0.0, 0.0, 0.0), (0.0, 0.0, 0.33), (0.0, 0.02, 0.0), (0.0, 0.02, 0.33), (0.02, 0.0, 0.0), (0.02, 0.0, 0.33), (0.02, 0.02, 0.0), (0.02, 0.02, 0.33), (0.0, 0.0, 0.35), (0.0, 0.02, 0.35), (0.02, 0.02, 0.35), (0.02, 0.0, 0.35), (0.13, 0.02, 0.33), (0.13, 0.0, 0.33), (0.13, 0.02, 0.35), (0.13, 0.0, 0.35), (0.15, 0.02, 0.33), (0.15, 0.0, 0.33), (0.15, 0.02, 0.35), (0.15, 0.0, 0.35), (0.13, 0.02, 0.28), (0.13, 0.0, 0.28), (0.15, 0.02, 0.28), (0.15, 0.0, 0.28)], [], [(0, 1, 3, 2), (2, 3, 7, 6), (6, 7, 5, 4), (4, 5, 1, 0), (2, 6, 4, 0), (7, 3, 9, 10), (10, 9, 8, 11), (10, 11, 15, 14), (3, 1, 8, 9), (1, 5, 11, 8), (15, 13, 17, 19), (5, 7, 12, 13), (7, 10, 14, 12), (11, 5, 13, 15), (17, 16, 18, 19), (14, 15, 19, 18), (12, 14, 18, 16), (17, 13, 21, 23), (21, 20, 22, 23), (16, 17, 23, 22), (12, 16, 22, 20), (13, 12, 20, 21)])
_uv = me_cube_026.uv_layers.new(name='UVMap')
_uv.uv.foreach_set('vector', [0.375, 0.0, 0.625, 0.0, 0.625, 0.25, 0.375, 0.25, 0.375, 0.25, 0.625, 0.25, 0.625, 0.5, 0.375, 0.5, 0.375, 0.5, 0.625, 0.5, 0.625, 0.75, 0.375, 0.75, 0.375, 0.75, 0.625, 0.75, 0.625, 1.0, 0.375, 1.0, 0.125, 0.5, 0.375, 0.5, 0.375, 0.75, 0.125, 0.75, 0.625, 0.5, 0.625, 0.25, 0.625, 0.25, 0.625, 0.5, 0.625, 0.5, 0.875, 0.5, 0.875, 0.75, 0.625, 0.75, 0.625, 0.5, 0.625, 0.75, 0.625, 0.75, 0.625, 0.5, 0.625, 0.25, 0.625, 0.0, 0.625, 0.0, 0.625, 0.25, 0.625, 1.0, 0.625, 0.75, 0.625, 0.75, 0.625, 1.0, 0.625, 0.75, 0.625, 0.75, 0.625, 0.75, 0.625, 0.75, 0.625, 0.75, 0.625, 0.5, 0.625, 0.5, 0.625, 0.75, 0.625, 0.5, 0.625, 0.5, 0.625, 0.5, 0.625, 0.5, 0.625, 0.75, 0.625, 0.75, 0.625, 0.75, 0.625, 0.75, 0.625, 0.75, 0.625, 0.5, 0.625, 0.5, 0.625, 0.75, 0.625, 0.5, 0.625, 0.75, 0.625, 0.75, 0.625, 0.5, 0.625, 0.5, 0.625, 0.5, 0.625, 0.5, 0.625, 0.5, 0.625, 0.75, 0.625, 0.75, 0.625, 0.75, 0.625, 0.75, 0.625, 0.75, 0.625, 0.5, 0.625, 0.5, 0.625, 0.75, 0.625, 0.5, 0.625, 0.75, 0.625, 0.75, 0.625, 0.5, 0.625, 0.5, 0.625, 0.5, 0.625, 0.5, 0.625, 0.5, 0.625, 0.75, 0.625, 0.5, 0.625, 0.5, 0.625, 0.75])
me_cube_026.materials.append(mat_black)
me_cube_026.use_remesh_fix_poles = True
me_cube_026.use_remesh_preserve_attributes = False
me_cube_026.update()
me_cube_027 = bpy.data.meshes.new('Cube.027')
me_cube_027.from_pydata([(0.0, 0.0, 0.0), (0.0, 0.0, 0.1), (0.0, 0.1, 0.0), (0.0, 0.1, 0.1), (0.1, 0.0, 0.0), (0.1, 0.0, 0.1), (0.1, 0.1, 0.0), (0.1, 0.1, 0.1)], [], [(0, 1, 3, 2), (2, 3, 7, 6), (6, 7, 5, 4), (4, 5, 1, 0), (2, 6, 4, 0), (7, 3, 1, 5)])
_uv = me_cube_027.uv_layers.new(name='UVMap')
_uv.uv.foreach_set('vector', [0.375, 0.0, 0.625, 0.0, 0.625, 0.25, 0.375, 0.25, 0.375, 0.25, 0.625, 0.25, 0.625, 0.5, 0.375, 0.5, 0.375, 0.5, 0.625, 0.5, 0.625, 0.75, 0.375, 0.75, 0.375, 0.75, 0.625, 0.75, 0.625, 1.0, 0.375, 1.0, 0.125, 0.5, 0.375, 0.5, 0.375, 0.75, 0.125, 0.75, 0.625, 0.5, 0.875, 0.5, 0.875, 0.75, 0.625, 0.75])
me_cube_027.materials.append(mat_material_001)
me_cube_027.use_remesh_fix_poles = True
me_cube_027.use_remesh_preserve_attributes = False
me_cube_027.update()
me_cube_028 = bpy.data.meshes.new('Cube.028')
me_cube_028.from_pydata([(0.03, 0.03, 0.0), (0.03, 0.03, 0.03), (0.03, 0.07, 0.0), (0.03, 0.07, 0.03), (0.07, 0.03, 0.0), (0.07, 0.03, 0.03), (0.07, 0.07, 0.0), (0.07, 0.07, 0.03)], [], [(0, 1, 3, 2), (2, 3, 7, 6), (6, 7, 5, 4), (4, 5, 1, 0), (2, 6, 4, 0), (7, 3, 1, 5)])
_uv = me_cube_028.uv_layers.new(name='UVMap')
_uv.uv.foreach_set('vector', [0.375, 0.0, 0.625, 0.0, 0.625, 0.25, 0.375, 0.25, 0.375, 0.25, 0.625, 0.25, 0.625, 0.5, 0.375, 0.5, 0.375, 0.5, 0.625, 0.5, 0.625, 0.75, 0.375, 0.75, 0.375, 0.75, 0.625, 0.75, 0.625, 1.0, 0.375, 1.0, 0.125, 0.5, 0.375, 0.5, 0.375, 0.75, 0.125, 0.75, 0.625, 0.5, 0.875, 0.5, 0.875, 0.75, 0.625, 0.75])
me_cube_028.materials.append(mat_black)
me_cube_028.use_remesh_fix_poles = True
me_cube_028.use_remesh_preserve_attributes = False
me_cube_028.update()
me_cube_029 = bpy.data.meshes.new('Cube.029')
me_cube_029.from_pydata([(0.0, 0.0, 0.0), (0.0, 0.0, 0.05), (0.0, 0.2, 0.0), (0.0, 0.2, 0.05), (0.2, 0.0, 0.0), (0.2, 0.0, 0.05), (0.2, 0.2, 0.0), (0.2, 0.2, 0.05)], [], [(0, 1, 3, 2), (2, 3, 7, 6), (6, 7, 5, 4), (4, 5, 1, 0), (2, 6, 4, 0), (7, 3, 1, 5)])
_uv = me_cube_029.uv_layers.new(name='UVMap')
_uv.uv.foreach_set('vector', [0.375, 0.0, 0.625, 0.0, 0.625, 0.25, 0.375, 0.25, 0.375, 0.25, 0.625, 0.25, 0.625, 0.5, 0.375, 0.5, 0.375, 0.5, 0.625, 0.5, 0.625, 0.75, 0.375, 0.75, 0.375, 0.75, 0.625, 0.75, 0.625, 1.0, 0.375, 1.0, 0.125, 0.5, 0.375, 0.5, 0.375, 0.75, 0.125, 0.75, 0.625, 0.5, 0.875, 0.5, 0.875, 0.75, 0.625, 0.75])
me_cube_029.use_remesh_fix_poles = True
me_cube_029.use_remesh_preserve_attributes = False
me_cube_029.update()
me_cube_030 = bpy.data.meshes.new('Cube.030')
me_cube_030.from_pydata([(0.0, 0.0, 0.0), (0.0, 0.0, 0.33), (0.0, 0.02, 0.0), (0.0, 0.02, 0.33), (0.02, 0.0, 0.0), (0.02, 0.0, 0.33), (0.02, 0.02, 0.0), (0.02, 0.02, 0.33), (0.0, 0.0, 0.35), (0.0, 0.02, 0.35), (0.02, 0.02, 0.35), (0.02, 0.0, 0.35), (0.13, 0.02, 0.33), (0.13, 0.0, 0.33), (0.13, 0.02, 0.35), (0.13, 0.0, 0.35), (0.15, 0.02, 0.33), (0.15, 0.0, 0.33), (0.15, 0.02, 0.35), (0.15, 0.0, 0.35), (0.13, 0.02, 0.28), (0.13, 0.0, 0.28), (0.15, 0.02, 0.28), (0.15, 0.0, 0.28)], [], [(0, 1, 3, 2), (2, 3, 7, 6), (6, 7, 5, 4), (4, 5, 1, 0), (2, 6, 4, 0), (7, 3, 9, 10), (10, 9, 8, 11), (10, 11, 15, 14), (3, 1, 8, 9), (1, 5, 11, 8), (15, 13, 17, 19), (5, 7, 12, 13), (7, 10, 14, 12), (11, 5, 13, 15), (17, 16, 18, 19), (14, 15, 19, 18), (12, 14, 18, 16), (17, 13, 21, 23), (21, 20, 22, 23), (16, 17, 23, 22), (12, 16, 22, 20), (13, 12, 20, 21)])
_uv = me_cube_030.uv_layers.new(name='UVMap')
_uv.uv.foreach_set('vector', [0.375, 0.0, 0.625, 0.0, 0.625, 0.25, 0.375, 0.25, 0.375, 0.25, 0.625, 0.25, 0.625, 0.5, 0.375, 0.5, 0.375, 0.5, 0.625, 0.5, 0.625, 0.75, 0.375, 0.75, 0.375, 0.75, 0.625, 0.75, 0.625, 1.0, 0.375, 1.0, 0.125, 0.5, 0.375, 0.5, 0.375, 0.75, 0.125, 0.75, 0.625, 0.5, 0.625, 0.25, 0.625, 0.25, 0.625, 0.5, 0.625, 0.5, 0.875, 0.5, 0.875, 0.75, 0.625, 0.75, 0.625, 0.5, 0.625, 0.75, 0.625, 0.75, 0.625, 0.5, 0.625, 0.25, 0.625, 0.0, 0.625, 0.0, 0.625, 0.25, 0.625, 1.0, 0.625, 0.75, 0.625, 0.75, 0.625, 1.0, 0.625, 0.75, 0.625, 0.75, 0.625, 0.75, 0.625, 0.75, 0.625, 0.75, 0.625, 0.5, 0.625, 0.5, 0.625, 0.75, 0.625, 0.5, 0.625, 0.5, 0.625, 0.5, 0.625, 0.5, 0.625, 0.75, 0.625, 0.75, 0.625, 0.75, 0.625, 0.75, 0.625, 0.75, 0.625, 0.5, 0.625, 0.5, 0.625, 0.75, 0.625, 0.5, 0.625, 0.75, 0.625, 0.75, 0.625, 0.5, 0.625, 0.5, 0.625, 0.5, 0.625, 0.5, 0.625, 0.5, 0.625, 0.75, 0.625, 0.75, 0.625, 0.75, 0.625, 0.75, 0.625, 0.75, 0.625, 0.5, 0.625, 0.5, 0.625, 0.75, 0.625, 0.5, 0.625, 0.75, 0.625, 0.75, 0.625, 0.5, 0.625, 0.5, 0.625, 0.5, 0.625, 0.5, 0.625, 0.5, 0.625, 0.75, 0.625, 0.5, 0.625, 0.5, 0.625, 0.75])
me_cube_030.materials.append(mat_black)
me_cube_030.use_remesh_fix_poles = True
me_cube_030.use_remesh_preserve_attributes = False
me_cube_030.update()
me_cube_031 = bpy.data.meshes.new('Cube.031')
me_cube_031.from_pydata([(0.0, 0.0, 0.0), (0.0, 0.0, 0.1), (0.0, 0.1, 0.0), (0.0, 0.1, 0.1), (0.1, 0.0, 0.0), (0.1, 0.0, 0.1), (0.1, 0.1, 0.0), (0.1, 0.1, 0.1)], [], [(0, 1, 3, 2), (2, 3, 7, 6), (6, 7, 5, 4), (4, 5, 1, 0), (2, 6, 4, 0), (7, 3, 1, 5)])
_uv = me_cube_031.uv_layers.new(name='UVMap')
_uv.uv.foreach_set('vector', [0.375, 0.0, 0.625, 0.0, 0.625, 0.25, 0.375, 0.25, 0.375, 0.25, 0.625, 0.25, 0.625, 0.5, 0.375, 0.5, 0.375, 0.5, 0.625, 0.5, 0.625, 0.75, 0.375, 0.75, 0.375, 0.75, 0.625, 0.75, 0.625, 1.0, 0.375, 1.0, 0.125, 0.5, 0.375, 0.5, 0.375, 0.75, 0.125, 0.75, 0.625, 0.5, 0.875, 0.5, 0.875, 0.75, 0.625, 0.75])
me_cube_031.materials.append(mat_material_001)
me_cube_031.use_remesh_fix_poles = True
me_cube_031.use_remesh_preserve_attributes = False
me_cube_031.update()
me_cube_032 = bpy.data.meshes.new('Cube.032')
me_cube_032.from_pydata([(0.03, 0.03, 0.0), (0.03, 0.03, 0.03), (0.03, 0.07, 0.0), (0.03, 0.07, 0.03), (0.07, 0.03, 0.0), (0.07, 0.03, 0.03), (0.07, 0.07, 0.0), (0.07, 0.07, 0.03)], [], [(0, 1, 3, 2), (2, 3, 7, 6), (6, 7, 5, 4), (4, 5, 1, 0), (2, 6, 4, 0), (7, 3, 1, 5)])
_uv = me_cube_032.uv_layers.new(name='UVMap')
_uv.uv.foreach_set('vector', [0.375, 0.0, 0.625, 0.0, 0.625, 0.25, 0.375, 0.25, 0.375, 0.25, 0.625, 0.25, 0.625, 0.5, 0.375, 0.5, 0.375, 0.5, 0.625, 0.5, 0.625, 0.75, 0.375, 0.75, 0.375, 0.75, 0.625, 0.75, 0.625, 1.0, 0.375, 1.0, 0.125, 0.5, 0.375, 0.5, 0.375, 0.75, 0.125, 0.75, 0.625, 0.5, 0.875, 0.5, 0.875, 0.75, 0.625, 0.75])
me_cube_032.materials.append(mat_black)
me_cube_032.use_remesh_fix_poles = True
me_cube_032.use_remesh_preserve_attributes = False
me_cube_032.update()

# ---- objects
ob_window_frame = bpy.data.objects.new('Window frame', me_plane_009)
ob_bedside_table = bpy.data.objects.new('Bedside table', me_plane_005)
ob_book_shelf = bpy.data.objects.new('Book shelf', me_plane_008)
ob_shelf = bpy.data.objects.new('Shelf', me_plane_001)
ob_master = bpy.data.objects.new('MASTER', me_cube_001)
ob_window_frame_001 = bpy.data.objects.new('Window frame.001', me_cube_003)
ob_master_small = bpy.data.objects.new('Master Small', me_cube_004)
ob_master_small_001 = bpy.data.objects.new('Master Small.001', me_cube_005)
ob_master_small_002 = bpy.data.objects.new('Master Small.002', me_cube_006)
ob_master_small_003 = bpy.data.objects.new('Master Small.003', me_cube_007)
ob_height_guide = bpy.data.objects.new('height guide', me_cube_009)
ob_master_small_004 = bpy.data.objects.new('Master Small.004', me_cube_010)
ob_master_001 = bpy.data.objects.new('MASTER.001', me_cube_011)
ob_master_small_005 = bpy.data.objects.new('Master Small.005', me_cube_012)
ob_master_small_006 = bpy.data.objects.new('Master Small.006', me_cube_013)
ob_master_002 = bpy.data.objects.new('MASTER.002', me_cube_014)
ob_master_003 = bpy.data.objects.new('MASTER.003', me_cube_015)
ob_master_004 = bpy.data.objects.new('MASTER.004', me_cube_016)
ob_master_005 = bpy.data.objects.new('MASTER.005', me_cube_017)
ob_master_006 = bpy.data.objects.new('MASTER.006', me_cube_018)
ob_master_007 = bpy.data.objects.new('MASTER.007', me_cube_019)
ob_master_008 = bpy.data.objects.new('MASTER.008', me_cube_020)
ob_master_009 = bpy.data.objects.new('MASTER.009', me_cube_021)
ob_master_010 = bpy.data.objects.new('MASTER.010', me_cube_022)
ob_master_011 = bpy.data.objects.new('MASTER.011', me_cube_023)
ob_light = bpy.data.objects.new('Light', light_light)
ob_camera = bpy.data.objects.new('Camera', cam_camera)
ob_mattress = bpy.data.objects.new('Mattress', me_plane)
ob_plane = bpy.data.objects.new('Plane', me_plane_002)
ob_plane_001 = bpy.data.objects.new('Plane.001', me_plane_003)
ob_plane_002 = bpy.data.objects.new('Plane.002', me_plane_004)
ob_mattress_001 = bpy.data.objects.new('Mattress.001', me_plane_007)
ob_plane_003 = bpy.data.objects.new('Plane.003', me_plane_018)
ob_cube_001 = bpy.data.objects.new('Cube.001', me_cube)
ob_cube_002 = bpy.data.objects.new('Cube.002', me_cube_002)
ob_master_012 = bpy.data.objects.new('MASTER.012', me_cube_025)
ob_master_small_007 = bpy.data.objects.new('Master Small.007', me_cube_026)
ob_master_013 = bpy.data.objects.new('MASTER.013', me_cube_027)
ob_master_014 = bpy.data.objects.new('MASTER.014', me_cube_028)
ob_master_015 = bpy.data.objects.new('MASTER.015', me_cube_029)
ob_master_small_008 = bpy.data.objects.new('Master Small.008', me_cube_030)
ob_master_016 = bpy.data.objects.new('MASTER.016', me_cube_031)
ob_master_017 = bpy.data.objects.new('MASTER.017', me_cube_032)

# ---- transforms, parenting, visibility, modifiers, constraints
ob_window_frame.location = (-4.9, 3.5, 2.1)
ob_window_frame.rotation_euler = (-0.0, 1.571, 0.0)
ob_window_frame.hide_render = True
ob_bedside_table.location = (-1.5, 5.6, 0.4)
ob_book_shelf.location = (-4.0, 1.6, 0.0)
ob_shelf.location = (-3.3, 4.0, 0.3)
ob_master.location = (0.0, 2.0, 0.0)
ob_window_frame_001.location = (-5.0, 3.4, 1.0)
ob_master_small.location = (0.0, 3.0, 0.0)
ob_master_small_001.location = (-5.0, 3.5, 1.95)
ob_master_small_002.location = (-4.95, 3.5, 1.7)
ob_master_small_003.location = (-1.7, 4.9, 1.1)
ob_master_small_003.rotation_euler = (1.571, -4.371e-08, 1.571)
ob_height_guide.location = (-0.6, 2.0, 0.0)
ob_height_guide.hide_render = True
ob_master_small_004.location = (-4.95, 1.3, 1.0)
ob_master_001.location = (-4.75, 1.5, 1.0)
ob_master_small_005.location = (-4.95, 1.3, 0.2)
ob_master_small_006.location = (-4.95, 2.55, 0.6)
ob_master_002.location = (-4.75, 1.88, 1.0)
ob_master_003.location = (-4.75, 1.62, 1.0)
ob_master_004.location = (-4.75, 1.695, 1.0)
ob_master_005.location = (-4.75, 1.76, 1.0)
ob_master_006.location = (-4.75, 1.95, 1.0)
ob_master_007.location = (-4.75, 2.07, 1.0)
ob_master_008.location = (-4.75, 2.19, 1.0)
ob_master_009.location = (-4.75, 2.308, 1.0)
ob_master_010.location = (-4.75, 2.383, 1.0)
ob_master_011.location = (-4.75, 2.448, 1.0)
ob_light.location = (-3.0, 3.0, 6.0)
ob_light.rotation_euler = (0.01331, 0.04839, 1.818)
ob_light.lock_rotations_4d = False
ob_light.empty_display_type = 'ARROWS'
ob_light.color = (0.0, 0.0, 0.0, 0.0)
ob_light.lineart.crease_threshold = 0.0
ob_camera.location = (0.0, 0.0, 5.0)
ob_camera.rotation_euler = (0.9553, 6.981e-08, 0.7854)
ob_camera.lock_rotations_4d = False
ob_camera.empty_display_type = 'ARROWS'
ob_camera.color = (0.0, 0.0, 0.0, 0.0)
ob_camera.display_type = 'WIRE'
ob_camera.lineart.crease_threshold = 0.0
ob_mattress.location = (-3.2, 3.8, 0.4)
ob_plane.location = (-3.1, 5.4, 0.6)
ob_plane.rotation_euler = (0.0, -0.0, 1.571)
ob_plane_001.location = (-2.4, 5.4, 0.6)
ob_plane_001.rotation_euler = (0.0, -0.0, 1.571)
ob_plane_002.location = (-3.1, 5.0, 0.6)
ob_plane_002.rotation_euler = (0.0, -0.0, 1.571)
ob_mattress_001.location = (-3.2, 3.8, 0.4)
ob_plane_003.location = (-2.0, 3.5, 0.0)
_m = ob_plane_003.modifiers.new('Solidify', 'SOLIDIFY')
_m.thickness = 0.05
_m.offset = 1.0
ob_cube_001.location = (-4.2, 4.9, 1.7)
ob_cube_002.location = (-3.0, 3.0, 2.0)
_m = ob_cube_002.modifiers.new('Solidify', 'SOLIDIFY')
_m.thickness = 0.2
ob_master_012.location = (-4.9, 1.3, 1.4)
ob_master_small_007.location = (-4.89, 1.39, 1.45)
ob_master_013.location = (-4.8, 1.35, 1.6)
ob_master_014.location = (-4.8, 1.35, 1.7)
ob_master_015.location = (-2.447, 4.933, 0.6025)
ob_master_015.rotation_euler = (0.0, -0.0, -1.571)
ob_master_small_008.location = (-2.358, 4.922, 0.6525)
ob_master_small_008.rotation_euler = (0.0, -0.0, -1.571)
ob_master_016.location = (-2.398, 4.832, 0.8025)
ob_master_016.rotation_euler = (0.0, -0.0, -1.571)
ob_master_017.location = (-2.398, 4.832, 0.9025)
ob_master_017.rotation_euler = (0.0, -0.0, -1.571)

# ---- collection membership
scene.collection.objects.link(ob_window_frame)
scene.collection.objects.link(ob_bedside_table)
scene.collection.objects.link(ob_book_shelf)
scene.collection.objects.link(ob_shelf)
scene.collection.objects.link(ob_master)
scene.collection.objects.link(ob_window_frame_001)
scene.collection.objects.link(ob_master_small)
scene.collection.objects.link(ob_master_small_001)
scene.collection.objects.link(ob_master_small_002)
scene.collection.objects.link(ob_master_small_003)
scene.collection.objects.link(ob_height_guide)
scene.collection.objects.link(ob_master_small_004)
scene.collection.objects.link(ob_master_001)
scene.collection.objects.link(ob_master_small_005)
scene.collection.objects.link(ob_master_small_006)
scene.collection.objects.link(ob_master_002)
scene.collection.objects.link(ob_master_003)
scene.collection.objects.link(ob_master_004)
scene.collection.objects.link(ob_master_005)
scene.collection.objects.link(ob_master_006)
scene.collection.objects.link(ob_master_007)
scene.collection.objects.link(ob_master_008)
scene.collection.objects.link(ob_master_009)
scene.collection.objects.link(ob_master_010)
scene.collection.objects.link(ob_master_011)
col_collection.objects.link(ob_light)
col_collection.objects.link(ob_camera)
col_bed.objects.link(ob_mattress)
col_bed.objects.link(ob_plane)
col_bed.objects.link(ob_plane_001)
col_bed.objects.link(ob_plane_002)
col_bed.objects.link(ob_mattress_001)
col_bed.objects.link(ob_plane_003)
col_bed.objects.link(ob_cube_001)
col_bed.objects.link(ob_cube_002)
col_lamp.objects.link(ob_master_012)
col_lamp.objects.link(ob_master_small_007)
col_lamp.objects.link(ob_master_013)
col_lamp.objects.link(ob_master_014)
col_lamp.objects.link(ob_master_015)
col_lamp.objects.link(ob_master_small_008)
col_lamp.objects.link(ob_master_016)
col_lamp.objects.link(ob_master_017)

# ---- scene / render settings (as saved in the file)
scene.camera = ob_camera
scene.frame_start = 1; scene.frame_end = 250; scene.frame_set(1)
scene.render.engine = 'CYCLES'
scene.render.resolution_x = 2048
scene.render.resolution_y = 2048
scene.cycles.sampling_pattern = 'TABULATED_SOBOL'
scene.cycles.use_light_tree = False
scene.eevee.use_gtao = True
scene.eevee.use_raytracing = True
scene.view_settings.view_transform = 'Filmic'
bpy.context.view_layer.update()
